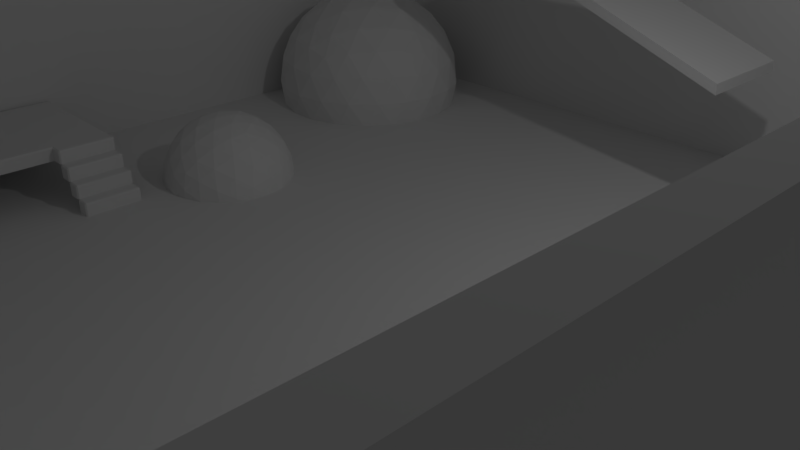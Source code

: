 # Source: TestScene.blend  (saved by Blender 2.79.0; exported with 4.5.12 LTS)
import bpy
from mathutils import Matrix  # noqa: F401  (used for matrix-valued properties, if any)

bpy.ops.wm.read_factory_settings(use_empty=True)
scene = bpy.context.scene
scene.name = 'Scene'

# ---- collections
col_collection_1 = bpy.data.collections.new('Collection 1'); scene.collection.children.link(col_collection_1)

# ---- materials (node trees are filled in below, after node groups)
mat_rampjump = bpy.data.materials.new('RampJump')
mat_rampjump.alpha_threshold = 0.0
mat_rampjump.use_transparent_shadow = False
mat_rampjump.roughness = 0.5
mat_sphere1 = bpy.data.materials.new('Sphere1')
mat_sphere1.alpha_threshold = 0.0
mat_sphere1.use_transparent_shadow = False
mat_sphere1.roughness = 0.5
mat_sphere2 = bpy.data.materials.new('Sphere2')
mat_sphere2.alpha_threshold = 0.0
mat_sphere2.use_transparent_shadow = False
mat_sphere2.roughness = 0.5
mat_stairway = bpy.data.materials.new('Stairway')
mat_stairway.alpha_threshold = 0.0
mat_stairway.use_transparent_shadow = False
mat_stairway.roughness = 0.5
mat_walls = bpy.data.materials.new('Walls')
mat_walls.alpha_threshold = 0.0
mat_walls.use_transparent_shadow = False
mat_walls.roughness = 0.5
mat_floor = bpy.data.materials.new('Floor')
mat_floor.alpha_threshold = 0.0
mat_floor.use_transparent_shadow = False
mat_floor.roughness = 0.5

# ---- material node trees

# ---- world
world_world = bpy.data.worlds.new('World'); scene.world = world_world
world_world.color = (0.05088, 0.05088, 0.05088)
world_world.use_sun_shadow = False
world_world.sun_shadow_jitter_overblur = 0.0
world_world.cycles.sampling_method = 'MANUAL'

# ---- cameras
cam_camera = bpy.data.cameras.new('Camera')
cam_camera.clip_end = 100.0
cam_camera.lens = 35.0
cam_camera.sensor_width = 32.0
cam_camera.sensor_height = 18.0
cam_camera.ortho_scale = 7.314
cam_camera.dof.focus_distance = 0.0
cam_camera.dof.aperture_fstop = 128.0

# ---- lights
light_lamp = bpy.data.lights.new('Lamp', 'POINT')
light_lamp.transmission_factor = 0.0
light_lamp.cutoff_distance = 30.0
light_lamp.energy = 100.0
light_lamp.shadow_buffer_clip_start = 1.001
light_lamp.shadow_soft_size = 0.1
light_lamp.shadow_maximum_resolution = 0.006
light_lamp.use_absolute_resolution = True

# ---- meshes
me_cube = bpy.data.meshes.new('Cube')
me_cube.from_pydata([(5.493, -0.3965, 1.306), (5.493, -0.3965, 3.306), (5.493, 1.604, 1.306), (5.493, 1.604, 3.306), (7.493, -0.3965, 1.306), (7.493, -0.3965, 3.306), (7.493, 1.604, 1.306), (7.493, 1.604, 3.306), (4.106, 3.865, 1.369), (4.106, 3.865, 5.749), (4.106, 8.245, 1.369), (4.106, 8.245, 5.749), (8.486, 3.865, 1.369), (8.486, 3.865, 5.749), (8.486, 8.245, 1.369), (8.486, 8.245, 5.749), (-5.957, 3.865, 9.583), (-5.957, 3.865, 10.01), (-5.957, 8.245, 9.583), (-5.957, 8.245, 10.01), (0.7587, 3.865, 7.094), (0.7587, 3.865, 7.524), (0.7587, 8.245, 7.094), (0.7587, 8.245, 7.524), (-12.88, 8.245, 9.583), (-12.88, 3.865, 9.583), (-12.88, 3.865, 10.01), (-12.88, 8.245, 10.01)], [], [(0, 1, 3, 2), (2, 3, 7, 6), (6, 7, 5, 4), (4, 5, 1, 0), (2, 6, 4, 0), (7, 3, 1, 5), (8, 9, 11, 10), (10, 11, 15, 14), (14, 15, 13, 12), (12, 13, 9, 8), (10, 14, 12, 8), (15, 11, 9, 13), (18, 16, 25, 24), (18, 19, 23, 22), (22, 23, 21, 20), (20, 21, 17, 16), (18, 22, 20, 16), (23, 19, 17, 21), (25, 26, 27, 24), (19, 18, 24, 27), (16, 17, 26, 25), (17, 19, 27, 26)])
_uv = me_cube.uv_layers.new(name='UVMap')
_uv.uv.foreach_set('vector', [0.6667, 0.6667, 0.3333, 0.6667, 0.3333, 0.3333, 0.6667, 0.3333, 0.0, 0.3333, 0.3333, 0.3333, 0.3333, 0.6667, 3.974e-08, 0.6667, 0.3333, 0.3333, 0.3333, 0.0, 0.6667, 0.0, 0.6667, 0.3333, 7.947e-08, 0.3333, 0.0, 3.974e-08, 0.3333, 0.0, 0.3333, 0.3333, 0.6667, 0.3333, 0.6667, 0.0, 1.0, 0.0, 1.0, 0.3333, 0.3333, 0.6667, 0.3333, 1.0, 5.464e-08, 1.0, 0.0, 0.6667, 1.0, 0.3333, 0.6667, 0.3333, 0.6667, 7.258e-08, 1.0, 0.0, 0.3333, 0.6667, 0.3333, 1.0, 0.0, 1.0, 7.258e-08, 0.6667, 0.3333, 0.3333, 3.629e-08, 0.3333, 0.0, 9.073e-08, 0.3333, 0.0, 7.258e-08, 0.6667, 0.0, 0.3333, 0.3333, 0.3333, 0.3333, 0.6667, 1.0, 0.3333, 1.0, 0.6667, 0.6667, 0.6667, 0.6667, 0.3333, 0.6667, 0.3333, 0.3333, 0.3333, 0.3333, 5.444e-08, 0.6667, 0.0, 7.487e-08, 0.5058, 0.3438, 0.5058, 0.3438, 0.9945, 7.487e-08, 0.9945, 0.8687, 0.5061, 0.8355, 0.5116, 0.933, 0.005539, 0.9662, 0.0, 1.0, 0.6284, 0.9662, 0.6284, 0.9662, 0.3142, 1.0, 0.3142, 0.8355, 0.9986, 0.8021, 0.994, 0.6877, 0.4909, 0.721, 0.4955, 7.487e-08, 0.5058, 0.0, 0.0, 0.3438, 2.138e-08, 0.3438, 0.5058, 0.6877, 0.0, 0.6877, 0.5058, 0.3438, 0.5058, 0.3438, 0.0, 1.0, 0.3142, 0.9662, 0.3142, 0.9662, 0.0, 1.0, 0.0, 0.8355, 0.5116, 0.8687, 0.5061, 0.9662, 0.9945, 0.933, 1.0, 0.721, 0.4955, 0.6877, 0.4909, 0.7687, 0.0, 0.8021, 0.004605, 0.3438, 0.5058, 0.6877, 0.5058, 0.6877, 0.9945, 0.3438, 0.9945])
me_cube.materials.append(mat_rampjump)
me_cube.use_remesh_preserve_volume = False
me_cube.use_remesh_preserve_attributes = False
me_cube.use_mirror_vertex_groups = False
me_cube.update()
me_icosphere_001 = bpy.data.meshes.new('Icosphere.001')
me_icosphere_001.from_pydata([(0.0, 0.0, -1.0), (0.7236, -0.5257, -0.4472), (-0.2764, -0.8506, -0.4472), (-0.8944, 0.0, -0.4472), (-0.2764, 0.8506, -0.4472), (0.7236, 0.5257, -0.4472), (0.2764, -0.8506, 0.4472), (-0.7236, -0.5257, 0.4472), (-0.7236, 0.5257, 0.4472), (0.2764, 0.8506, 0.4472), (0.8944, 0.0, 0.4472), (0.0, 0.0, 1.0), (-0.2328, -0.7166, -0.6575), (-0.1625, -0.5, -0.8507), (-0.07761, -0.2389, -0.9679), (0.2032, -0.1476, -0.9679), (0.4253, -0.309, -0.8507), (0.6095, -0.4429, -0.6575), (0.5319, -0.6817, -0.5023), (0.2629, -0.809, -0.5257), (-0.02964, -0.8642, -0.5023), (0.8127, 0.2952, -0.5023), (0.8506, 0.0, -0.5257), (0.8127, -0.2952, -0.5023), (0.2032, 0.1476, -0.9679), (0.4253, 0.309, -0.8507), (0.6095, 0.4429, -0.6575), (-0.7534, 0.0, -0.6575), (-0.5257, 0.0, -0.8507), (-0.2511, 0.0, -0.9679), (-0.484, -0.7166, -0.5023), (-0.6882, -0.5, -0.5257), (-0.8311, -0.2389, -0.5023), (-0.2328, 0.7166, -0.6575), (-0.1625, 0.5, -0.8507), (-0.07761, 0.2389, -0.9679), (-0.8311, 0.2389, -0.5023), (-0.6882, 0.5, -0.5257), (-0.484, 0.7166, -0.5023), (-0.02964, 0.8642, -0.5023), (0.2629, 0.809, -0.5257), (0.5319, 0.6817, -0.5023), (0.9566, -0.1476, 0.2511), (0.9511, -0.309, -1.752e-08), (0.8607, -0.4429, -0.2512), (0.8607, 0.4429, -0.2512), (0.9511, 0.309, 1.752e-08), (0.9566, 0.1476, 0.2511), (0.1552, -0.9554, 0.2512), (0.0, -1.0, -1.752e-08), (-0.1552, -0.9554, -0.2512), (0.6872, -0.6817, -0.2512), (0.5878, -0.809, 1.752e-08), (0.436, -0.8642, 0.2512), (-0.8607, -0.4429, 0.2512), (-0.9511, -0.309, -1.752e-08), (-0.9566, -0.1476, -0.2511), (-0.436, -0.8642, -0.2512), (-0.5878, -0.809, 1.752e-08), (-0.6872, -0.6817, 0.2512), (-0.6872, 0.6817, 0.2512), (-0.5878, 0.809, -1.752e-08), (-0.436, 0.8642, -0.2512), (-0.9566, 0.1476, -0.2511), (-0.9511, 0.309, 1.752e-08), (-0.8607, 0.4429, 0.2512), (0.436, 0.8642, 0.2512), (0.5878, 0.809, -1.752e-08), (0.6872, 0.6817, -0.2512), (-0.1552, 0.9554, -0.2512), (0.0, 1.0, 1.752e-08), (0.1552, 0.9554, 0.2512), (0.8311, -0.2389, 0.5023), (0.6882, -0.5, 0.5257), (0.484, -0.7166, 0.5023), (0.02964, -0.8642, 0.5023), (-0.2629, -0.809, 0.5257), (-0.5319, -0.6817, 0.5023), (-0.8127, -0.2952, 0.5023), (-0.8506, 0.0, 0.5257), (-0.8127, 0.2952, 0.5023), (-0.5319, 0.6817, 0.5023), (-0.2629, 0.809, 0.5257), (0.02964, 0.8642, 0.5023), (0.484, 0.7166, 0.5023), (0.6882, 0.5, 0.5257), (0.8311, 0.2389, 0.5023), (0.07761, -0.2389, 0.9679), (0.1625, -0.5, 0.8507), (0.2328, -0.7166, 0.6575), (0.7534, 0.0, 0.6575), (0.5257, 0.0, 0.8507), (0.2511, 0.0, 0.9679), (-0.2032, -0.1476, 0.9679), (-0.4253, -0.309, 0.8507), (-0.6095, -0.4429, 0.6575), (-0.2032, 0.1476, 0.9679), (-0.4253, 0.309, 0.8507), (-0.6095, 0.4429, 0.6575), (0.07761, 0.2389, 0.9679), (0.1625, 0.5, 0.8507), (0.2328, 0.7166, 0.6575), (0.3618, 0.2629, 0.8944), (0.6382, 0.2629, 0.7236), (0.4472, 0.5257, 0.7236), (-0.1382, 0.4253, 0.8944), (-0.05279, 0.6882, 0.7236), (-0.3618, 0.5878, 0.7236), (-0.4472, 0.0, 0.8944), (-0.6708, 0.1625, 0.7236), (-0.6708, -0.1625, 0.7236), (-0.1382, -0.4253, 0.8944), (-0.3618, -0.5878, 0.7236), (-0.05279, -0.6882, 0.7236), (0.3618, -0.2629, 0.8944), (0.4472, -0.5257, 0.7236), (0.6382, -0.2629, 0.7236), (0.8618, 0.4253, 0.2764), (0.809, 0.5878, 0.0), (0.6708, 0.6882, 0.2764), (-0.1382, 0.9511, 0.2764), (-0.309, 0.9511, -4.92e-07), (-0.4472, 0.8506, 0.2764), (-0.9472, 0.1625, 0.2764), (-1.0, -3.608e-07, 6.232e-07), (-0.9472, -0.1625, 0.2764), (-0.4472, -0.8506, 0.2764), (-0.309, -0.9511, -7.872e-07), (-0.1382, -0.9511, 0.2764), (0.6708, -0.6882, 0.2764), (0.809, -0.5878, -1.902e-06), (0.8618, -0.4253, 0.2764), (0.309, 0.9511, -2.615e-14), (0.4472, 0.8506, -0.2764), (0.1382, 0.9511, -0.2764), (-0.809, 0.5878, -7.845e-14), (-0.6708, 0.6882, -0.2764), (-0.8618, 0.4253, -0.2764), (-0.809, -0.5878, 8.031e-14), (-0.8618, -0.4253, -0.2764), (-0.6708, -0.6882, -0.2764), (0.309, -0.9511, 2.802e-14), (0.1382, -0.9511, -0.2764), (0.4472, -0.8506, -0.2764), (1.0, 0.0, 0.0), (0.9472, -0.1625, -0.2764), (0.9472, 0.1625, -0.2764), (0.3618, 0.5878, -0.7236), (0.1382, 0.4253, -0.8944), (0.05279, 0.6882, -0.7236), (-0.4472, 0.5257, -0.7236), (-0.3618, 0.2629, -0.8944), (-0.6382, 0.2629, -0.7236), (-0.6382, -0.2629, -0.7236), (-0.3618, -0.2629, -0.8944), (-0.4472, -0.5257, -0.7236), (0.6708, 0.1625, -0.7236), (0.6708, -0.1625, -0.7236), (0.4472, -7.38e-07, -0.8944), (0.05279, -0.6882, -0.7236), (0.1382, -0.4253, -0.8944), (0.3618, -0.5878, -0.7236)], [], [(0, 15, 14), (1, 17, 23), (0, 14, 29), (0, 29, 35), (0, 35, 24), (1, 23, 44), (2, 20, 50), (3, 32, 56), (4, 38, 62), (5, 41, 68), (1, 44, 51), (2, 50, 57), (3, 56, 63), (4, 62, 69), (5, 68, 45), (6, 74, 89), (7, 77, 95), (8, 80, 98), (9, 83, 101), (10, 86, 90), (92, 99, 11), (91, 102, 92), (90, 103, 91), (92, 102, 99), (102, 100, 99), (91, 103, 102), (103, 104, 102), (102, 104, 100), (104, 101, 100), (90, 86, 103), (86, 85, 103), (103, 85, 104), (85, 84, 104), (104, 84, 101), (84, 9, 101), (99, 96, 11), (100, 105, 99), (101, 106, 100), (99, 105, 96), (105, 97, 96), (100, 106, 105), (106, 107, 105), (105, 107, 97), (107, 98, 97), (101, 83, 106), (83, 82, 106), (106, 82, 107), (82, 81, 107), (107, 81, 98), (81, 8, 98), (96, 93, 11), (97, 108, 96), (98, 109, 97), (96, 108, 93), (108, 94, 93), (97, 109, 108), (109, 110, 108), (108, 110, 94), (110, 95, 94), (98, 80, 109), (80, 79, 109), (109, 79, 110), (79, 78, 110), (110, 78, 95), (78, 7, 95), (93, 87, 11), (94, 111, 93), (95, 112, 94), (93, 111, 87), (111, 88, 87), (94, 112, 111), (112, 113, 111), (111, 113, 88), (113, 89, 88), (95, 77, 112), (77, 76, 112), (112, 76, 113), (76, 75, 113), (113, 75, 89), (75, 6, 89), (87, 92, 11), (88, 114, 87), (89, 115, 88), (87, 114, 92), (114, 91, 92), (88, 115, 114), (115, 116, 114), (114, 116, 91), (116, 90, 91), (89, 74, 115), (74, 73, 115), (115, 73, 116), (73, 72, 116), (116, 72, 90), (72, 10, 90), (47, 86, 10), (46, 117, 47), (45, 118, 46), (47, 117, 86), (117, 85, 86), (46, 118, 117), (118, 119, 117), (117, 119, 85), (119, 84, 85), (45, 68, 118), (68, 67, 118), (118, 67, 119), (67, 66, 119), (119, 66, 84), (66, 9, 84), (71, 83, 9), (70, 120, 71), (69, 121, 70), (71, 120, 83), (120, 82, 83), (70, 121, 120), (121, 122, 120), (120, 122, 82), (122, 81, 82), (69, 62, 121), (62, 61, 121), (121, 61, 122), (61, 60, 122), (122, 60, 81), (60, 8, 81), (65, 80, 8), (64, 123, 65), (63, 124, 64), (65, 123, 80), (123, 79, 80), (64, 124, 123), (124, 125, 123), (123, 125, 79), (125, 78, 79), (63, 56, 124), (56, 55, 124), (124, 55, 125), (55, 54, 125), (125, 54, 78), (54, 7, 78), (59, 77, 7), (58, 126, 59), (57, 127, 58), (59, 126, 77), (126, 76, 77), (58, 127, 126), (127, 128, 126), (126, 128, 76), (128, 75, 76), (57, 50, 127), (50, 49, 127), (127, 49, 128), (49, 48, 128), (128, 48, 75), (48, 6, 75), (53, 74, 6), (52, 129, 53), (51, 130, 52), (53, 129, 74), (129, 73, 74), (52, 130, 129), (130, 131, 129), (129, 131, 73), (131, 72, 73), (51, 44, 130), (44, 43, 130), (130, 43, 131), (43, 42, 131), (131, 42, 72), (42, 10, 72), (66, 71, 9), (67, 132, 66), (68, 133, 67), (66, 132, 71), (132, 70, 71), (67, 133, 132), (133, 134, 132), (132, 134, 70), (134, 69, 70), (68, 41, 133), (41, 40, 133), (133, 40, 134), (40, 39, 134), (134, 39, 69), (39, 4, 69), (60, 65, 8), (61, 135, 60), (62, 136, 61), (60, 135, 65), (135, 64, 65), (61, 136, 135), (136, 137, 135), (135, 137, 64), (137, 63, 64), (62, 38, 136), (38, 37, 136), (136, 37, 137), (37, 36, 137), (137, 36, 63), (36, 3, 63), (54, 59, 7), (55, 138, 54), (56, 139, 55), (54, 138, 59), (138, 58, 59), (55, 139, 138), (139, 140, 138), (138, 140, 58), (140, 57, 58), (56, 32, 139), (32, 31, 139), (139, 31, 140), (31, 30, 140), (140, 30, 57), (30, 2, 57), (48, 53, 6), (49, 141, 48), (50, 142, 49), (48, 141, 53), (141, 52, 53), (49, 142, 141), (142, 143, 141), (141, 143, 52), (143, 51, 52), (50, 20, 142), (20, 19, 142), (142, 19, 143), (19, 18, 143), (143, 18, 51), (18, 1, 51), (42, 47, 10), (43, 144, 42), (44, 145, 43), (42, 144, 47), (144, 46, 47), (43, 145, 144), (145, 146, 144), (144, 146, 46), (146, 45, 46), (44, 23, 145), (23, 22, 145), (145, 22, 146), (22, 21, 146), (146, 21, 45), (21, 5, 45), (26, 41, 5), (25, 147, 26), (24, 148, 25), (26, 147, 41), (147, 40, 41), (25, 148, 147), (148, 149, 147), (147, 149, 40), (149, 39, 40), (24, 35, 148), (35, 34, 148), (148, 34, 149), (34, 33, 149), (149, 33, 39), (33, 4, 39), (33, 38, 4), (34, 150, 33), (35, 151, 34), (33, 150, 38), (150, 37, 38), (34, 151, 150), (151, 152, 150), (150, 152, 37), (152, 36, 37), (35, 29, 151), (29, 28, 151), (151, 28, 152), (28, 27, 152), (152, 27, 36), (27, 3, 36), (27, 32, 3), (28, 153, 27), (29, 154, 28), (27, 153, 32), (153, 31, 32), (28, 154, 153), (154, 155, 153), (153, 155, 31), (155, 30, 31), (29, 14, 154), (14, 13, 154), (154, 13, 155), (13, 12, 155), (155, 12, 30), (12, 2, 30), (21, 26, 5), (22, 156, 21), (23, 157, 22), (21, 156, 26), (156, 25, 26), (22, 157, 156), (157, 158, 156), (156, 158, 25), (158, 24, 25), (23, 17, 157), (17, 16, 157), (157, 16, 158), (16, 15, 158), (158, 15, 24), (15, 0, 24), (12, 20, 2), (13, 159, 12), (14, 160, 13), (12, 159, 20), (159, 19, 20), (13, 160, 159), (160, 161, 159), (159, 161, 19), (161, 18, 19), (14, 15, 160), (15, 16, 160), (160, 16, 161), (16, 17, 161), (161, 17, 18), (17, 1, 18)])
_uv = me_icosphere_001.uv_layers.new(name='UVMap')
_uv.uv.foreach_set('vector', [1.781, -0.3322, 1.471, -0.4824, 2.197, -0.3835, 0.3145, -0.05708, 0.3604, -0.2292, 0.5135, -0.05936, 1.781, -0.3322, 2.197, -0.3835, 1.998, -0.2044, 1.781, -0.3322, 1.998, -0.2044, 1.711, -0.1615, 1.781, -0.3322, 1.711, -0.1615, 1.445, -0.2777, 0.3145, -0.05708, 0.5135, -0.05936, 0.3865, 0.1036, -0.5272, 0.04674, -0.3746, -0.05184, -0.3955, 0.1519, -1.156, 0.3379, -1.036, 0.2403, -1.046, 0.4449, 1.635, 0.4232, 1.771, 0.3899, 1.703, 0.5757, 1.034, 0.2056, 1.182, 0.2312, 1.065, 0.3771, 0.3145, -0.05708, 0.3865, 0.1036, 0.1948, 0.07515, -0.5272, 0.04674, -0.3955, 0.1519, -0.5649, 0.2173, -1.156, 0.3379, -1.046, 0.4449, -1.199, 0.5048, 1.635, 0.4232, 1.703, 0.5757, 1.543, 0.5539, 1.034, 0.2056, 1.065, 0.3771, 0.9117, 0.3018, -0.06305, 0.5768, 0.07292, 0.6101, -0.04752, 0.7512, -0.6637, 0.7944, -0.5157, 0.7688, -0.596, 0.9536, -1.384, 1.057, -1.185, 1.059, -1.338, 1.229, 1.171, 0.9533, 1.323, 1.052, 1.093, 1.114, 0.5421, 0.6621, 0.6618, 0.7597, 0.496, 0.8287, 0.3, 1.204, 0.4994, 1.384, 0.08272, 1.332, 0.4236, 1.022, 0.5997, 1.186, 0.3, 1.204, 0.496, 0.8287, 0.6402, 0.9627, 0.4236, 1.022, 0.3, 1.204, 0.5997, 1.186, 0.4994, 1.384, 0.5997, 1.186, 0.9169, 1.285, 0.4994, 1.384, 0.4236, 1.022, 0.6402, 0.9627, 0.5997, 1.186, 0.6402, 0.9627, 0.8518, 1.073, 0.5997, 1.186, 0.5997, 1.186, 0.8518, 1.073, 0.9169, 1.285, 0.8518, 1.073, 1.093, 1.114, 0.9169, 1.285, 0.496, 0.8287, 0.6618, 0.7597, 0.6402, 0.9627, 0.6618, 0.7597, 0.8203, 0.8579, 0.6402, 0.9627, 0.6402, 0.9627, 0.8203, 0.8579, 0.8518, 1.073, 0.8203, 0.8579, 1.002, 0.9267, 0.8518, 1.073, 0.8518, 1.073, 1.002, 0.9267, 1.093, 1.114, 1.002, 0.9267, 1.171, 0.9533, 1.093, 1.114, 0.4994, 1.384, -0.2266, 1.482, 0.08272, 1.332, 0.9169, 1.285, 1.218, 1.479, 0.4994, 1.384, 1.093, 1.114, 1.306, 1.256, 0.9169, 1.285, 0.4994, 1.384, 1.218, 1.479, -0.2266, 1.482, 1.218, 1.479, 2.222, 1.424, -0.2266, 1.482, 0.9169, 1.285, 1.306, 1.256, 1.218, 1.479, 1.306, 1.256, 1.72, 1.312, 1.218, 1.479, 1.218, 1.479, 1.72, 1.312, 2.222, 1.424, 1.72, 1.312, 2.058, 1.229, 2.222, 1.424, 1.093, 1.114, 1.323, 1.052, 1.306, 1.256, 1.323, 1.052, 1.556, 1.121, 1.306, 1.256, 1.306, 1.256, 1.556, 1.121, 1.72, 1.312, 1.556, 1.121, 1.816, 1.117, 1.72, 1.312, 1.72, 1.312, 1.816, 1.117, 2.058, 1.229, -1.58, 1.117, -1.384, 1.057, -1.338, 1.229, -0.2266, 1.482, -0.2532, 1.278, 0.08272, 1.332, -1.174, 1.424, -0.6494, 1.321, -0.2266, 1.482, -1.338, 1.229, -1.015, 1.218, -1.174, 1.424, -0.2266, 1.482, -0.6494, 1.321, -0.2532, 1.278, -0.6494, 1.321, -0.4768, 1.131, -0.2532, 1.278, -1.174, 1.424, -1.015, 1.218, -0.6494, 1.321, -1.015, 1.218, -0.7474, 1.104, -0.6494, 1.321, -0.6494, 1.321, -0.7474, 1.104, -0.4768, 1.131, -0.7474, 1.104, -0.596, 0.9536, -0.4768, 1.131, -1.338, 1.229, -1.185, 1.059, -1.015, 1.218, -1.185, 1.059, -0.966, 1.005, -1.015, 1.218, -1.015, 1.218, -0.966, 1.005, -0.7474, 1.104, -0.966, 1.005, -0.7871, 0.903, -0.7474, 1.104, -0.7474, 1.104, -0.7871, 0.903, -0.596, 0.9536, -0.7871, 0.903, -0.6637, 0.7944, -0.596, 0.9536, -0.2532, 1.278, 0.01277, 1.162, 0.08272, 1.332, -0.4768, 1.131, -0.2201, 1.075, -0.2532, 1.278, -0.596, 0.9536, -0.3988, 0.926, -0.4768, 1.131, -0.2532, 1.278, -0.2201, 1.075, 0.01277, 1.162, -0.2201, 1.075, -0.02454, 0.9569, 0.01277, 1.162, -0.4768, 1.131, -0.3988, 0.926, -0.2201, 1.075, -0.3988, 0.926, -0.2022, 0.8497, -0.2201, 1.075, -0.2201, 1.075, -0.2022, 0.8497, -0.02454, 0.9569, -0.2022, 0.8497, -0.04752, 0.7512, -0.02454, 0.9569, -0.596, 0.9536, -0.5157, 0.7688, -0.3988, 0.926, -0.5157, 0.7688, -0.3487, 0.7164, -0.3988, 0.926, -0.3988, 0.926, -0.3487, 0.7164, -0.2022, 0.8497, -0.3487, 0.7164, -0.1909, 0.6458, -0.2022, 0.8497, -0.2022, 0.8497, -0.1909, 0.6458, -0.04752, 0.7512, -0.1909, 0.6458, -0.06305, 0.5768, -0.04752, 0.7512, 0.01277, 1.162, 0.3, 1.204, 0.08272, 1.332, -0.02454, 0.9569, 0.1899, 1.02, 0.01277, 1.162, -0.04752, 0.7512, 0.1199, 0.8063, -0.02454, 0.9569, 0.01277, 1.162, 0.1899, 1.02, 0.3, 1.204, 0.1899, 1.02, 0.4236, 1.022, 0.3, 1.204, -0.02454, 0.9569, 0.1199, 0.8063, 0.1899, 1.02, 0.1199, 0.8063, 0.3158, 0.8353, 0.1899, 1.02, 0.1899, 1.02, 0.3158, 0.8353, 0.4236, 1.022, 0.3158, 0.8353, 0.496, 0.8287, 0.4236, 1.022, -0.04752, 0.7512, 0.07292, 0.6101, 0.1199, 0.8063, 0.07292, 0.6101, 0.2359, 0.6404, 0.1199, 0.8063, 0.1199, 0.8063, 0.2359, 0.6404, 0.3158, 0.8353, 0.2359, 0.6404, 0.4011, 0.6582, 0.3158, 0.8353, 0.3158, 0.8353, 0.4011, 0.6582, 0.496, 0.8287, 0.4011, 0.6582, 0.5421, 0.6621, 0.496, 0.8287, 0.6524, 0.5551, 0.6618, 0.7597, 0.5421, 0.6621, 0.7795, 0.4264, 0.7985, 0.6422, 0.6524, 0.5551, 0.9117, 0.3018, 0.9386, 0.5034, 0.7795, 0.4264, 0.6524, 0.5551, 0.7985, 0.6422, 0.6618, 0.7597, 0.7985, 0.6422, 0.8203, 0.8579, 0.6618, 0.7597, 0.7795, 0.4264, 0.9386, 0.5034, 0.7985, 0.6422, 0.9386, 0.5034, 0.9685, 0.7259, 0.7985, 0.6422, 0.7985, 0.6422, 0.9685, 0.7259, 0.8203, 0.8579, 0.9685, 0.7259, 1.002, 0.9267, 0.8203, 0.8579, 0.9117, 0.3018, 1.065, 0.3771, 0.9386, 0.5034, 1.065, 0.3771, 1.098, 0.5801, 0.9386, 0.5034, 0.9386, 0.5034, 1.098, 0.5801, 0.9685, 0.7259, 1.098, 0.5801, 1.133, 0.7827, 0.9685, 0.7259, 0.9685, 0.7259, 1.133, 0.7827, 1.002, 0.9267, 1.133, 0.7827, 1.171, 0.9533, 1.002, 0.9267, 1.302, 0.8481, 1.323, 1.052, 1.171, 0.9533, 1.431, 0.7057, 1.48, 0.9155, 1.302, 0.8481, 1.543, 0.5539, 1.607, 0.7419, 1.431, 0.7057, 1.302, 0.8481, 1.48, 0.9155, 1.323, 1.052, 1.48, 0.9155, 1.556, 1.121, 1.323, 1.052, 1.431, 0.7057, 1.607, 0.7419, 1.48, 0.9155, 1.607, 0.7419, 1.696, 0.9449, 1.48, 0.9155, 1.48, 0.9155, 1.696, 0.9449, 1.556, 1.121, 1.696, 0.9449, 1.816, 1.117, 1.556, 1.121, 1.543, 0.5539, 1.703, 0.5757, 1.607, 0.7419, 1.703, 0.5757, 1.789, 0.7538, 1.607, 0.7419, 1.607, 0.7419, 1.789, 0.7538, 1.696, 0.9449, 1.789, 0.7538, 1.893, 0.9248, 1.696, 0.9449, 1.696, 0.9449, 1.893, 0.9248, 1.816, 1.117, -1.503, 0.9248, -1.384, 1.057, -1.58, 1.117, -1.311, 0.8964, -1.185, 1.059, -1.384, 1.057, -1.25, 0.7016, -1.126, 0.8633, -1.311, 0.8964, -1.199, 0.5048, -1.081, 0.6442, -1.25, 0.7016, -1.311, 0.8964, -1.126, 0.8633, -1.185, 1.059, -1.126, 0.8633, -0.966, 1.005, -1.185, 1.059, -1.25, 0.7016, -1.081, 0.6442, -1.126, 0.8633, -1.081, 0.6442, -0.9389, 0.7894, -1.126, 0.8633, -1.126, 0.8633, -0.9389, 0.7894, -0.966, 1.005, -0.9389, 0.7894, -0.7871, 0.903, -0.966, 1.005, -1.199, 0.5048, -1.046, 0.4449, -1.081, 0.6442, -1.046, 0.4449, -0.9185, 0.5736, -1.081, 0.6442, -1.081, 0.6442, -0.9185, 0.5736, -0.9389, 0.7894, -0.9185, 0.5736, -0.7863, 0.6982, -0.9389, 0.7894, -0.9389, 0.7894, -0.7863, 0.6982, -0.7871, 0.903, -0.7863, 0.6982, -0.6637, 0.7944, -0.7871, 0.903, -0.6331, 0.6229, -0.5157, 0.7688, -0.6637, 0.7944, -0.6002, 0.4199, -0.4772, 0.57, -0.6331, 0.6229, -0.5649, 0.2173, -0.437, 0.3503, -0.6002, 0.4199, -0.6331, 0.6229, -0.4772, 0.57, -0.5157, 0.7688, -0.4772, 0.57, -0.3487, 0.7164, -0.5157, 0.7688, -0.6002, 0.4199, -0.437, 0.3503, -0.4772, 0.57, -0.437, 0.3503, -0.3079, 0.5053, -0.4772, 0.57, -0.4772, 0.57, -0.3079, 0.5053, -0.3487, 0.7164, -0.3079, 0.5053, -0.1909, 0.6458, -0.3487, 0.7164, -0.5649, 0.2173, -0.3955, 0.1519, -0.437, 0.3503, -0.3955, 0.1519, -0.2673, 0.2943, -0.437, 0.3503, -0.437, 0.3503, -0.2673, 0.2943, -0.3079, 0.5053, -0.2673, 0.2943, -0.1548, 0.4461, -0.3079, 0.5053, -0.3079, 0.5053, -0.1548, 0.4461, -0.1909, 0.6458, -0.1548, 0.4461, -0.06305, 0.5768, -0.1909, 0.6458, 0.005125, 0.4243, 0.07292, 0.6101, -0.06305, 0.5768, 0.09059, 0.2462, 0.165, 0.4428, 0.005125, 0.4243, 0.1948, 0.07515, 0.2715, 0.2603, 0.09059, 0.2462, 0.005125, 0.4243, 0.165, 0.4428, 0.07292, 0.6101, 0.165, 0.4428, 0.2359, 0.6404, 0.07292, 0.6101, 0.09059, 0.2462, 0.2715, 0.2603, 0.165, 0.4428, 0.2715, 0.2603, 0.3406, 0.4688, 0.165, 0.4428, 0.165, 0.4428, 0.3406, 0.4688, 0.2359, 0.6404, 0.3406, 0.4688, 0.4011, 0.6582, 0.2359, 0.6404, 0.1948, 0.07515, 0.3865, 0.1036, 0.2715, 0.2603, 0.3865, 0.1036, 0.4477, 0.2984, 0.2715, 0.2603, 0.2715, 0.2603, 0.4477, 0.2984, 0.3406, 0.4688, 0.4477, 0.2984, 0.4991, 0.4952, 0.3406, 0.4688, 0.3406, 0.4688, 0.4991, 0.4952, 0.4011, 0.6582, 0.4991, 0.4952, 0.5421, 0.6621, 0.4011, 0.6582, 1.133, 0.7827, 1.302, 0.8481, 1.171, 0.9533, 1.098, 0.5801, 1.261, 0.6497, 1.133, 0.7827, 1.065, 0.3771, 1.221, 0.43, 1.098, 0.5801, 1.133, 0.7827, 1.261, 0.6497, 1.302, 0.8481, 1.261, 0.6497, 1.431, 0.7057, 1.302, 0.8481, 1.098, 0.5801, 1.221, 0.43, 1.261, 0.6497, 1.221, 0.43, 1.39, 0.4947, 1.261, 0.6497, 1.261, 0.6497, 1.39, 0.4947, 1.431, 0.7057, 1.39, 0.4947, 1.543, 0.5539, 1.431, 0.7057, 1.065, 0.3771, 1.182, 0.2312, 1.221, 0.43, 1.182, 0.2312, 1.349, 0.2836, 1.221, 0.43, 1.221, 0.43, 1.349, 0.2836, 1.39, 0.4947, 1.349, 0.2836, 1.507, 0.3542, 1.39, 0.4947, 1.39, 0.4947, 1.507, 0.3542, 1.543, 0.5539, 1.507, 0.3542, 1.635, 0.4232, 1.543, 0.5539, -1.503, 0.9248, -1.311, 0.8964, -1.384, 1.057, 1.789, 0.7538, 1.97, 0.7397, 1.893, 0.9248, 1.703, 0.5757, 1.863, 0.5572, 1.789, 0.7538, -1.503, 0.9248, -1.426, 0.7397, -1.311, 0.8964, -1.426, 0.7397, -1.25, 0.7016, -1.311, 0.8964, 1.789, 0.7538, 1.863, 0.5572, 1.97, 0.7397, -1.533, 0.5572, -1.357, 0.5312, -1.426, 0.7397, -1.426, 0.7397, -1.357, 0.5312, -1.25, 0.7016, -1.357, 0.5312, -1.199, 0.5048, -1.25, 0.7016, 1.703, 0.5757, 1.771, 0.3899, 1.863, 0.5572, 1.771, 0.3899, 1.934, 0.3596, 1.863, 0.5572, -1.533, 0.5572, -1.462, 0.3596, -1.357, 0.5312, -1.462, 0.3596, -1.297, 0.3418, -1.357, 0.5312, -1.357, 0.5312, -1.297, 0.3418, -1.199, 0.5048, -1.297, 0.3418, -1.156, 0.3379, -1.199, 0.5048, -0.7863, 0.6982, -0.6331, 0.6229, -0.6637, 0.7944, -0.9185, 0.5736, -0.7594, 0.4966, -0.7863, 0.6982, -1.046, 0.4449, -0.8995, 0.3578, -0.9185, 0.5736, -0.7863, 0.6982, -0.7594, 0.4966, -0.6331, 0.6229, -0.7594, 0.4966, -0.6002, 0.4199, -0.6331, 0.6229, -0.9185, 0.5736, -0.8995, 0.3578, -0.7594, 0.4966, -0.8995, 0.3578, -0.7295, 0.2741, -0.7594, 0.4966, -0.7594, 0.4966, -0.7295, 0.2741, -0.6002, 0.4199, -0.7295, 0.2741, -0.5649, 0.2173, -0.6002, 0.4199, -1.046, 0.4449, -1.036, 0.2403, -0.8995, 0.3578, -1.036, 0.2403, -0.8777, 0.1421, -0.8995, 0.3578, -0.8995, 0.3578, -0.8777, 0.1421, -0.7295, 0.2741, -0.8777, 0.1421, -0.6961, 0.07328, -0.7295, 0.2741, -0.7295, 0.2741, -0.6961, 0.07328, -0.5649, 0.2173, -0.6961, 0.07328, -0.5272, 0.04674, -0.5649, 0.2173, -0.1548, 0.4461, 0.005125, 0.4243, -0.06305, 0.5768, -0.2673, 0.2943, -0.09057, 0.2581, -0.1548, 0.4461, -0.3955, 0.1519, -0.218, 0.0845, -0.2673, 0.2943, -0.1548, 0.4461, -0.09057, 0.2581, 0.005125, 0.4243, -0.09057, 0.2581, 0.09059, 0.2462, 0.005125, 0.4243, -0.2673, 0.2943, -0.218, 0.0845, -0.09057, 0.2581, -0.218, 0.0845, -0.002249, 0.05512, -0.09057, 0.2581, -0.09057, 0.2581, -0.002249, 0.05512, 0.09059, 0.2462, -0.002249, 0.05512, 0.1948, 0.07515, 0.09059, 0.2462, -0.3955, 0.1519, -0.3746, -0.05184, -0.218, 0.0845, -0.3746, -0.05184, -0.1423, -0.1211, -0.218, 0.0845, -0.218, 0.0845, -0.1423, -0.1211, -0.002249, 0.05512, -0.1423, -0.1211, 0.1184, -0.1173, -0.002249, 0.05512, -0.002249, 0.05512, 0.1184, -0.1173, 0.1948, 0.07515, 0.1184, -0.1173, 0.3145, -0.05708, 0.1948, 0.07515, 0.4991, 0.4952, 0.6524, 0.5551, 0.5421, 0.6621, 0.4477, 0.2984, 0.6168, 0.3558, 0.4991, 0.4952, 0.3865, 0.1036, 0.5717, 0.1367, 0.4477, 0.2984, 0.4991, 0.4952, 0.6168, 0.3558, 0.6524, 0.5551, 0.6168, 0.3558, 0.7795, 0.4264, 0.6524, 0.5551, 0.4477, 0.2984, 0.5717, 0.1367, 0.6168, 0.3558, 0.5717, 0.1367, 0.7591, 0.2106, 0.6168, 0.3558, 0.6168, 0.3558, 0.7591, 0.2106, 0.7795, 0.4264, 0.7591, 0.2106, 0.9117, 0.3018, 0.7795, 0.4264, 0.3865, 0.1036, 0.5135, -0.05936, 0.5717, 0.1367, 0.5135, -0.05936, 0.732, -0.004628, 0.5717, 0.1367, 0.5717, 0.1367, 0.732, -0.004628, 0.7591, 0.2106, 0.732, -0.004628, 0.9109, 0.09696, 0.7591, 0.2106, 0.7591, 0.2106, 0.9109, 0.09696, 0.9117, 0.3018, 0.9109, 0.09696, 1.034, 0.2056, 0.9117, 0.3018, 1.102, 0.04639, 1.182, 0.2312, 1.034, 0.2056, 1.221, -0.1313, 1.299, 0.07397, 1.102, 0.04639, 1.445, -0.2777, 1.478, -0.07466, 1.221, -0.1313, 1.102, 0.04639, 1.299, 0.07397, 1.182, 0.2312, 1.299, 0.07397, 1.349, 0.2836, 1.182, 0.2312, 1.221, -0.1313, 1.478, -0.07466, 1.299, 0.07397, 1.478, -0.07466, 1.496, 0.1503, 1.299, 0.07397, 1.299, 0.07397, 1.496, 0.1503, 1.349, 0.2836, 1.496, 0.1503, 1.507, 0.3542, 1.349, 0.2836, 1.445, -0.2777, 1.711, -0.1615, 1.478, -0.07466, 1.711, -0.1615, 1.673, 0.04315, 1.478, -0.07466, 1.478, -0.07466, 1.673, 0.04315, 1.496, 0.1503, 1.673, 0.04315, 1.65, 0.2488, 1.496, 0.1503, 1.496, 0.1503, 1.65, 0.2488, 1.507, 0.3542, 1.65, 0.2488, 1.635, 0.4232, 1.507, 0.3542, 1.65, 0.2488, 1.771, 0.3899, 1.635, 0.4232, 1.673, 0.04315, 1.818, 0.1937, 1.65, 0.2488, 1.711, -0.1615, 1.888, -0.01969, 1.673, 0.04315, 1.65, 0.2488, 1.818, 0.1937, 1.771, 0.3899, 1.818, 0.1937, 1.934, 0.3596, 1.771, 0.3899, 1.673, 0.04315, 1.888, -0.01969, 1.818, 0.1937, -1.508, -0.01969, -1.382, 0.1647, -1.578, 0.1937, -1.578, 0.1937, -1.382, 0.1647, -1.462, 0.3596, -1.382, 0.1647, -1.297, 0.3418, -1.462, 0.3596, 1.711, -0.1615, 1.998, -0.2044, 1.888, -0.01969, -1.398, -0.2044, -1.274, -0.02185, -1.508, -0.01969, -1.508, -0.01969, -1.274, -0.02185, -1.382, 0.1647, -1.274, -0.02185, -1.202, 0.1713, -1.382, 0.1647, -1.382, 0.1647, -1.202, 0.1713, -1.297, 0.3418, -1.202, 0.1713, -1.156, 0.3379, -1.297, 0.3418, -1.202, 0.1713, -1.036, 0.2403, -1.156, 0.3379, -1.274, -0.02185, -1.058, 0.03733, -1.202, 0.1713, -1.398, -0.2044, -1.098, -0.1857, -1.274, -0.02185, -1.202, 0.1713, -1.058, 0.03733, -1.036, 0.2403, -1.058, 0.03733, -0.8777, 0.1421, -1.036, 0.2403, -1.274, -0.02185, -1.098, -0.1857, -1.058, 0.03733, -1.098, -0.1857, -0.8462, -0.07286, -1.058, 0.03733, -1.058, 0.03733, -0.8462, -0.07286, -0.8777, 0.1421, -0.8462, -0.07286, -0.6961, 0.07328, -0.8777, 0.1421, -1.398, -0.2044, -1.199, -0.3835, -1.098, -0.1857, -1.199, -0.3835, -0.7811, -0.2854, -1.098, -0.1857, -1.098, -0.1857, -0.7811, -0.2854, -0.8462, -0.07286, -0.7811, -0.2854, -0.6055, -0.1137, -0.8462, -0.07286, -0.8462, -0.07286, -0.6055, -0.1137, -0.6961, 0.07328, -0.6055, -0.1137, -0.5272, 0.04674, -0.6961, 0.07328, 0.9109, 0.09696, 1.102, 0.04639, 1.034, 0.2056, 0.732, -0.004628, 0.9507, -0.104, 0.9109, 0.09696, 0.5135, -0.05936, 0.6829, -0.2183, 0.732, -0.004628, 0.9109, 0.09696, 0.9507, -0.104, 1.102, 0.04639, 0.9507, -0.104, 1.221, -0.1313, 1.102, 0.04639, 0.732, -0.004628, 0.6829, -0.2183, 0.9507, -0.104, 0.6829, -0.2183, 1.049, -0.3209, 0.9507, -0.104, 0.9507, -0.104, 1.049, -0.3209, 1.221, -0.1313, 1.049, -0.3209, 1.445, -0.2777, 1.221, -0.1313, 0.5135, -0.05936, 0.3604, -0.2292, 0.6829, -0.2183, 0.3604, -0.2292, 0.5236, -0.4239, 0.6829, -0.2183, 0.6829, -0.2183, 0.5236, -0.4239, 1.049, -0.3209, 0.5236, -0.4239, 1.471, -0.4824, 1.049, -0.3209, 1.049, -0.3209, 1.471, -0.4824, 1.445, -0.2777, 1.471, -0.4824, 1.781, -0.3322, 1.445, -0.2777, -0.6055, -0.1137, -0.3746, -0.05184, -0.5272, 0.04674, -0.7811, -0.2854, -0.392, -0.2558, -0.6055, -0.1137, -1.199, -0.3835, -0.4795, -0.4795, -0.7811, -0.2854, -0.6055, -0.1137, -0.392, -0.2558, -0.3746, -0.05184, -0.392, -0.2558, -0.1423, -0.1211, -0.3746, -0.05184, -0.7811, -0.2854, -0.4795, -0.4795, -0.392, -0.2558, -0.4795, -0.4795, 0.02174, -0.3123, -0.392, -0.2558, -0.392, -0.2558, 0.02174, -0.3123, -0.1423, -0.1211, 0.02174, -0.3123, 0.1184, -0.1173, -0.1423, -0.1211, 2.197, -0.3835, 1.471, -0.4824, 2.916, -0.4795, 1.471, -0.4824, 0.5236, -0.4239, 2.916, -0.4795, -0.4795, -0.4795, 0.5236, -0.4239, 0.02174, -0.3123, 0.5236, -0.4239, 0.3604, -0.2292, 0.02174, -0.3123, 0.02174, -0.3123, 0.3604, -0.2292, 0.1184, -0.1173, 0.3604, -0.2292, 0.3145, -0.05708, 0.1184, -0.1173])
me_icosphere_001.materials.append(mat_sphere1)
me_icosphere_001.use_remesh_preserve_volume = False
me_icosphere_001.use_remesh_preserve_attributes = False
me_icosphere_001.use_mirror_vertex_groups = False
me_icosphere_001.update()
me_icosphere = bpy.data.meshes.new('Icosphere')
me_icosphere.from_pydata([(0.0, 0.0, -1.0), (0.7236, -0.5257, -0.4472), (-0.2764, -0.8506, -0.4472), (-0.8944, 0.0, -0.4472), (-0.2764, 0.8506, -0.4472), (0.7236, 0.5257, -0.4472), (0.2764, -0.8506, 0.4472), (-0.7236, -0.5257, 0.4472), (-0.7236, 0.5257, 0.4472), (0.2764, 0.8506, 0.4472), (0.8944, 0.0, 0.4472), (0.0, 0.0, 1.0), (-0.2328, -0.7166, -0.6575), (-0.1625, -0.5, -0.8507), (-0.07761, -0.2389, -0.9679), (0.2032, -0.1476, -0.9679), (0.4253, -0.309, -0.8507), (0.6095, -0.4429, -0.6575), (0.5319, -0.6817, -0.5023), (0.2629, -0.809, -0.5257), (-0.02964, -0.8642, -0.5023), (0.8127, 0.2952, -0.5023), (0.8506, 0.0, -0.5257), (0.8127, -0.2952, -0.5023), (0.2032, 0.1476, -0.9679), (0.4253, 0.309, -0.8507), (0.6095, 0.4429, -0.6575), (-0.7534, 0.0, -0.6575), (-0.5257, 0.0, -0.8507), (-0.2511, 0.0, -0.9679), (-0.484, -0.7166, -0.5023), (-0.6882, -0.5, -0.5257), (-0.8311, -0.2389, -0.5023), (-0.2328, 0.7166, -0.6575), (-0.1625, 0.5, -0.8507), (-0.07761, 0.2389, -0.9679), (-0.8311, 0.2389, -0.5023), (-0.6882, 0.5, -0.5257), (-0.484, 0.7166, -0.5023), (-0.02964, 0.8642, -0.5023), (0.2629, 0.809, -0.5257), (0.5319, 0.6817, -0.5023), (0.9566, -0.1476, 0.2511), (0.9511, -0.309, -1.752e-08), (0.8607, -0.4429, -0.2512), (0.8607, 0.4429, -0.2512), (0.9511, 0.309, 1.752e-08), (0.9566, 0.1476, 0.2511), (0.1552, -0.9554, 0.2512), (0.0, -1.0, -1.752e-08), (-0.1552, -0.9554, -0.2512), (0.6872, -0.6817, -0.2512), (0.5878, -0.809, 1.752e-08), (0.436, -0.8642, 0.2512), (-0.8607, -0.4429, 0.2512), (-0.9511, -0.309, -1.752e-08), (-0.9566, -0.1476, -0.2511), (-0.436, -0.8642, -0.2512), (-0.5878, -0.809, 1.752e-08), (-0.6872, -0.6817, 0.2512), (-0.6872, 0.6817, 0.2512), (-0.5878, 0.809, -1.752e-08), (-0.436, 0.8642, -0.2512), (-0.9566, 0.1476, -0.2511), (-0.9511, 0.309, 1.752e-08), (-0.8607, 0.4429, 0.2512), (0.436, 0.8642, 0.2512), (0.5878, 0.809, -1.752e-08), (0.6872, 0.6817, -0.2512), (-0.1552, 0.9554, -0.2512), (0.0, 1.0, 1.752e-08), (0.1552, 0.9554, 0.2512), (0.8311, -0.2389, 0.5023), (0.6882, -0.5, 0.5257), (0.484, -0.7166, 0.5023), (0.02964, -0.8642, 0.5023), (-0.2629, -0.809, 0.5257), (-0.5319, -0.6817, 0.5023), (-0.8127, -0.2952, 0.5023), (-0.8506, 0.0, 0.5257), (-0.8127, 0.2952, 0.5023), (-0.5319, 0.6817, 0.5023), (-0.2629, 0.809, 0.5257), (0.02964, 0.8642, 0.5023), (0.484, 0.7166, 0.5023), (0.6882, 0.5, 0.5257), (0.8311, 0.2389, 0.5023), (0.07761, -0.2389, 0.9679), (0.1625, -0.5, 0.8507), (0.2328, -0.7166, 0.6575), (0.7534, 0.0, 0.6575), (0.5257, 0.0, 0.8507), (0.2511, 0.0, 0.9679), (-0.2032, -0.1476, 0.9679), (-0.4253, -0.309, 0.8507), (-0.6095, -0.4429, 0.6575), (-0.2032, 0.1476, 0.9679), (-0.4253, 0.309, 0.8507), (-0.6095, 0.4429, 0.6575), (0.07761, 0.2389, 0.9679), (0.1625, 0.5, 0.8507), (0.2328, 0.7166, 0.6575), (0.3618, 0.2629, 0.8944), (0.6382, 0.2629, 0.7236), (0.4472, 0.5257, 0.7236), (-0.1382, 0.4253, 0.8944), (-0.05279, 0.6882, 0.7236), (-0.3618, 0.5878, 0.7236), (-0.4472, 0.0, 0.8944), (-0.6708, 0.1625, 0.7236), (-0.6708, -0.1625, 0.7236), (-0.1382, -0.4253, 0.8944), (-0.3618, -0.5878, 0.7236), (-0.05279, -0.6882, 0.7236), (0.3618, -0.2629, 0.8944), (0.4472, -0.5257, 0.7236), (0.6382, -0.2629, 0.7236), (0.8618, 0.4253, 0.2764), (0.809, 0.5878, 0.0), (0.6708, 0.6882, 0.2764), (-0.1382, 0.9511, 0.2764), (-0.309, 0.9511, -4.92e-07), (-0.4472, 0.8506, 0.2764), (-0.9472, 0.1625, 0.2764), (-1.0, -3.608e-07, 6.232e-07), (-0.9472, -0.1625, 0.2764), (-0.4472, -0.8506, 0.2764), (-0.309, -0.9511, -7.872e-07), (-0.1382, -0.9511, 0.2764), (0.6708, -0.6882, 0.2764), (0.809, -0.5878, -1.902e-06), (0.8618, -0.4253, 0.2764), (0.309, 0.9511, -2.615e-14), (0.4472, 0.8506, -0.2764), (0.1382, 0.9511, -0.2764), (-0.809, 0.5878, -7.845e-14), (-0.6708, 0.6882, -0.2764), (-0.8618, 0.4253, -0.2764), (-0.809, -0.5878, 8.031e-14), (-0.8618, -0.4253, -0.2764), (-0.6708, -0.6882, -0.2764), (0.309, -0.9511, 2.802e-14), (0.1382, -0.9511, -0.2764), (0.4472, -0.8506, -0.2764), (1.0, 0.0, 0.0), (0.9472, -0.1625, -0.2764), (0.9472, 0.1625, -0.2764), (0.3618, 0.5878, -0.7236), (0.1382, 0.4253, -0.8944), (0.05279, 0.6882, -0.7236), (-0.4472, 0.5257, -0.7236), (-0.3618, 0.2629, -0.8944), (-0.6382, 0.2629, -0.7236), (-0.6382, -0.2629, -0.7236), (-0.3618, -0.2629, -0.8944), (-0.4472, -0.5257, -0.7236), (0.6708, 0.1625, -0.7236), (0.6708, -0.1625, -0.7236), (0.4472, -7.38e-07, -0.8944), (0.05279, -0.6882, -0.7236), (0.1382, -0.4253, -0.8944), (0.3618, -0.5878, -0.7236)], [], [(0, 15, 14), (1, 17, 23), (0, 14, 29), (0, 29, 35), (0, 35, 24), (1, 23, 44), (2, 20, 50), (3, 32, 56), (4, 38, 62), (5, 41, 68), (1, 44, 51), (2, 50, 57), (3, 56, 63), (4, 62, 69), (5, 68, 45), (6, 74, 89), (7, 77, 95), (8, 80, 98), (9, 83, 101), (10, 86, 90), (92, 99, 11), (91, 102, 92), (90, 103, 91), (92, 102, 99), (102, 100, 99), (91, 103, 102), (103, 104, 102), (102, 104, 100), (104, 101, 100), (90, 86, 103), (86, 85, 103), (103, 85, 104), (85, 84, 104), (104, 84, 101), (84, 9, 101), (99, 96, 11), (100, 105, 99), (101, 106, 100), (99, 105, 96), (105, 97, 96), (100, 106, 105), (106, 107, 105), (105, 107, 97), (107, 98, 97), (101, 83, 106), (83, 82, 106), (106, 82, 107), (82, 81, 107), (107, 81, 98), (81, 8, 98), (96, 93, 11), (97, 108, 96), (98, 109, 97), (96, 108, 93), (108, 94, 93), (97, 109, 108), (109, 110, 108), (108, 110, 94), (110, 95, 94), (98, 80, 109), (80, 79, 109), (109, 79, 110), (79, 78, 110), (110, 78, 95), (78, 7, 95), (93, 87, 11), (94, 111, 93), (95, 112, 94), (93, 111, 87), (111, 88, 87), (94, 112, 111), (112, 113, 111), (111, 113, 88), (113, 89, 88), (95, 77, 112), (77, 76, 112), (112, 76, 113), (76, 75, 113), (113, 75, 89), (75, 6, 89), (87, 92, 11), (88, 114, 87), (89, 115, 88), (87, 114, 92), (114, 91, 92), (88, 115, 114), (115, 116, 114), (114, 116, 91), (116, 90, 91), (89, 74, 115), (74, 73, 115), (115, 73, 116), (73, 72, 116), (116, 72, 90), (72, 10, 90), (47, 86, 10), (46, 117, 47), (45, 118, 46), (47, 117, 86), (117, 85, 86), (46, 118, 117), (118, 119, 117), (117, 119, 85), (119, 84, 85), (45, 68, 118), (68, 67, 118), (118, 67, 119), (67, 66, 119), (119, 66, 84), (66, 9, 84), (71, 83, 9), (70, 120, 71), (69, 121, 70), (71, 120, 83), (120, 82, 83), (70, 121, 120), (121, 122, 120), (120, 122, 82), (122, 81, 82), (69, 62, 121), (62, 61, 121), (121, 61, 122), (61, 60, 122), (122, 60, 81), (60, 8, 81), (65, 80, 8), (64, 123, 65), (63, 124, 64), (65, 123, 80), (123, 79, 80), (64, 124, 123), (124, 125, 123), (123, 125, 79), (125, 78, 79), (63, 56, 124), (56, 55, 124), (124, 55, 125), (55, 54, 125), (125, 54, 78), (54, 7, 78), (59, 77, 7), (58, 126, 59), (57, 127, 58), (59, 126, 77), (126, 76, 77), (58, 127, 126), (127, 128, 126), (126, 128, 76), (128, 75, 76), (57, 50, 127), (50, 49, 127), (127, 49, 128), (49, 48, 128), (128, 48, 75), (48, 6, 75), (53, 74, 6), (52, 129, 53), (51, 130, 52), (53, 129, 74), (129, 73, 74), (52, 130, 129), (130, 131, 129), (129, 131, 73), (131, 72, 73), (51, 44, 130), (44, 43, 130), (130, 43, 131), (43, 42, 131), (131, 42, 72), (42, 10, 72), (66, 71, 9), (67, 132, 66), (68, 133, 67), (66, 132, 71), (132, 70, 71), (67, 133, 132), (133, 134, 132), (132, 134, 70), (134, 69, 70), (68, 41, 133), (41, 40, 133), (133, 40, 134), (40, 39, 134), (134, 39, 69), (39, 4, 69), (60, 65, 8), (61, 135, 60), (62, 136, 61), (60, 135, 65), (135, 64, 65), (61, 136, 135), (136, 137, 135), (135, 137, 64), (137, 63, 64), (62, 38, 136), (38, 37, 136), (136, 37, 137), (37, 36, 137), (137, 36, 63), (36, 3, 63), (54, 59, 7), (55, 138, 54), (56, 139, 55), (54, 138, 59), (138, 58, 59), (55, 139, 138), (139, 140, 138), (138, 140, 58), (140, 57, 58), (56, 32, 139), (32, 31, 139), (139, 31, 140), (31, 30, 140), (140, 30, 57), (30, 2, 57), (48, 53, 6), (49, 141, 48), (50, 142, 49), (48, 141, 53), (141, 52, 53), (49, 142, 141), (142, 143, 141), (141, 143, 52), (143, 51, 52), (50, 20, 142), (20, 19, 142), (142, 19, 143), (19, 18, 143), (143, 18, 51), (18, 1, 51), (42, 47, 10), (43, 144, 42), (44, 145, 43), (42, 144, 47), (144, 46, 47), (43, 145, 144), (145, 146, 144), (144, 146, 46), (146, 45, 46), (44, 23, 145), (23, 22, 145), (145, 22, 146), (22, 21, 146), (146, 21, 45), (21, 5, 45), (26, 41, 5), (25, 147, 26), (24, 148, 25), (26, 147, 41), (147, 40, 41), (25, 148, 147), (148, 149, 147), (147, 149, 40), (149, 39, 40), (24, 35, 148), (35, 34, 148), (148, 34, 149), (34, 33, 149), (149, 33, 39), (33, 4, 39), (33, 38, 4), (34, 150, 33), (35, 151, 34), (33, 150, 38), (150, 37, 38), (34, 151, 150), (151, 152, 150), (150, 152, 37), (152, 36, 37), (35, 29, 151), (29, 28, 151), (151, 28, 152), (28, 27, 152), (152, 27, 36), (27, 3, 36), (27, 32, 3), (28, 153, 27), (29, 154, 28), (27, 153, 32), (153, 31, 32), (28, 154, 153), (154, 155, 153), (153, 155, 31), (155, 30, 31), (29, 14, 154), (14, 13, 154), (154, 13, 155), (13, 12, 155), (155, 12, 30), (12, 2, 30), (21, 26, 5), (22, 156, 21), (23, 157, 22), (21, 156, 26), (156, 25, 26), (22, 157, 156), (157, 158, 156), (156, 158, 25), (158, 24, 25), (23, 17, 157), (17, 16, 157), (157, 16, 158), (16, 15, 158), (158, 15, 24), (15, 0, 24), (12, 20, 2), (13, 159, 12), (14, 160, 13), (12, 159, 20), (159, 19, 20), (13, 160, 159), (160, 161, 159), (159, 161, 19), (161, 18, 19), (14, 15, 160), (15, 16, 160), (160, 16, 161), (16, 17, 161), (161, 17, 18), (17, 1, 18)])
_uv = me_icosphere.uv_layers.new(name='UVMap')
_uv.uv.foreach_set('vector', [1.34, -0.4568, 0.04274, -0.3545, 2.06, -0.333, 0.04121, 0.1807, 0.04136, 0.0215, 0.1609, 0.1428, 1.34, -0.4568, 2.06, -0.333, 1.571, -0.3026, 1.34, -0.4568, 1.571, -0.3026, 1.123, -0.302, 1.34, -0.4568, 1.123, -0.302, 0.6364, -0.3319, 0.04121, 0.1807, 0.1609, 0.1428, 0.1056, 0.3127, -0.4908, 0.2002, -0.3746, 0.1538, -0.4226, 0.3276, -1.01, 0.232, -0.8965, 0.1872, -0.9441, 0.3606, 1.092, 0.2326, 1.206, 0.1969, 1.152, 0.3663, 0.573, 0.2012, 0.6912, 0.1699, 0.6324, 0.3369, 0.04121, 0.1807, 0.1056, 0.3127, -0.02339, 0.3126, -0.4908, 0.2002, -0.4226, 0.3276, -0.5503, 0.3358, -1.01, 0.232, -0.9441, 0.3606, -1.07, 0.3658, 1.092, 0.2326, 1.152, 0.3663, 1.026, 0.3614, 0.573, 0.2012, 0.6324, 0.3369, 0.5047, 0.3286, -0.2153, 0.7674, -0.1006, 0.8031, -0.2114, 0.9266, -0.7339, 0.7988, -0.6157, 0.8301, -0.7271, 0.9578, 1.348, 0.8193, 1.468, 0.8572, 1.348, 0.9785, 0.816, 0.7998, 0.9323, 0.8462, 0.8093, 0.9589, 0.297, 0.768, 0.4104, 0.8128, 0.293, 0.9272, 0.2642, 1.303, 0.7529, 1.333, 0.03292, 1.457, 0.2852, 1.115, 0.5288, 1.185, 0.2642, 1.303, 0.293, 0.9272, 0.4485, 0.9925, 0.2852, 1.115, 0.2642, 1.303, 0.5288, 1.185, 0.7529, 1.333, 0.5288, 1.185, 0.7955, 1.146, 0.7529, 1.333, 0.2852, 1.115, 0.4485, 0.9925, 0.5288, 1.185, 0.4485, 0.9925, 0.643, 1.005, 0.5288, 1.185, 0.5288, 1.185, 0.643, 1.005, 0.7955, 1.146, 0.643, 1.005, 0.8093, 0.9589, 0.7955, 1.146, 0.293, 0.9272, 0.4104, 0.8128, 0.4485, 0.9925, 0.4104, 0.8128, 0.5528, 0.8386, 0.4485, 0.9925, 0.4485, 0.9925, 0.5528, 0.8386, 0.643, 1.005, 0.5528, 0.8386, 0.6977, 0.8313, 0.643, 1.005, 0.643, 1.005, 0.6977, 0.8313, 0.8093, 0.9589, 0.6977, 0.8313, 0.816, 0.7998, 0.8093, 0.9589, 0.7529, 1.333, 1.35, 1.354, 2.647, 1.457, 0.7955, 1.146, 1.063, 1.217, 0.7529, 1.333, 0.8093, 0.9589, 0.9722, 1.026, 0.7955, 1.146, 0.7529, 1.333, 1.063, 1.217, 1.35, 1.354, 1.063, 1.217, 1.349, 1.166, 1.35, 1.354, 0.7955, 1.146, 0.9722, 1.026, 1.063, 1.217, 0.9722, 1.026, 1.178, 1.034, 1.063, 1.217, 1.063, 1.217, 1.178, 1.034, 1.349, 1.166, 1.178, 1.034, 1.348, 0.9785, 1.349, 1.166, 0.8093, 0.9589, 0.9323, 0.8462, 0.9722, 1.026, 0.9323, 0.8462, 1.079, 0.8704, 0.9722, 1.026, 0.9722, 1.026, 1.079, 0.8704, 1.178, 1.034, 1.079, 0.8704, 1.228, 0.8576, 1.178, 1.034, 1.178, 1.034, 1.228, 0.8576, 1.348, 0.9785, 1.228, 0.8576, 1.348, 0.8193, 1.348, 0.9785, 1.35, 1.354, 1.943, 1.332, 2.647, 1.457, 1.349, 1.166, 1.634, 1.217, 1.35, 1.354, 1.348, 0.9785, 1.519, 1.033, 1.349, 1.166, 1.35, 1.354, 1.634, 1.217, 1.943, 1.332, -0.9798, 1.217, -0.7132, 1.145, -0.6705, 1.332, 1.349, 1.166, 1.519, 1.033, 1.634, 1.217, -1.095, 1.033, -0.8897, 1.025, -0.9798, 1.217, -0.9798, 1.217, -0.8897, 1.025, -0.7132, 1.145, -0.8897, 1.025, -0.7271, 0.9578, -0.7132, 1.145, 1.348, 0.9785, 1.468, 0.8572, 1.519, 1.033, -1.146, 0.8572, -0.9971, 0.8698, -1.095, 1.033, -1.095, 1.033, -0.9971, 0.8698, -0.8897, 1.025, -0.9971, 0.8698, -0.85, 0.8453, -0.8897, 1.025, -0.8897, 1.025, -0.85, 0.8453, -0.7271, 0.9578, -0.85, 0.8453, -0.7339, 0.7988, -0.7271, 0.9578, -0.6705, 1.332, -0.1843, 1.302, 0.03292, 1.457, -0.7132, 1.145, -0.4473, 1.184, -0.6705, 1.332, -0.7271, 0.9578, -0.5611, 1.004, -0.7132, 1.145, -0.6705, 1.332, -0.4473, 1.184, -0.1843, 1.302, -0.4473, 1.184, -0.2041, 1.114, -0.1843, 1.302, -0.7132, 1.145, -0.5611, 1.004, -0.4473, 1.184, -0.5611, 1.004, -0.3669, 0.9916, -0.4473, 1.184, -0.4473, 1.184, -0.3669, 0.9916, -0.2041, 1.114, -0.3669, 0.9916, -0.2114, 0.9266, -0.2041, 1.114, -0.7271, 0.9578, -0.6157, 0.8301, -0.5611, 1.004, -0.6157, 0.8301, -0.471, 0.8376, -0.5611, 1.004, -0.5611, 1.004, -0.471, 0.8376, -0.3669, 0.9916, -0.471, 0.8376, -0.3286, 0.812, -0.3669, 0.9916, -0.3669, 0.9916, -0.3286, 0.812, -0.2114, 0.9266, -0.3286, 0.812, -0.2153, 0.7674, -0.2114, 0.9266, -0.1843, 1.302, 0.2642, 1.303, 0.03292, 1.457, -0.2041, 1.114, 0.04035, 1.166, -0.1843, 1.302, -0.2114, 0.9266, -0.05382, 0.9797, -0.2041, 1.114, -0.1843, 1.302, 0.04035, 1.166, 0.2642, 1.303, 0.04035, 1.166, 0.2852, 1.115, 0.2642, 1.303, -0.2041, 1.114, -0.05382, 0.9797, 0.04035, 1.166, -0.05382, 0.9797, 0.1351, 0.9799, 0.04035, 1.166, 0.04035, 1.166, 0.1351, 0.9799, 0.2852, 1.115, 0.1351, 0.9799, 0.293, 0.9272, 0.2852, 1.115, -0.2114, 0.9266, -0.1006, 0.8031, -0.05382, 0.9797, -0.1006, 0.8031, 0.0408, 0.8188, -0.05382, 0.9797, -0.05382, 0.9797, 0.0408, 0.8188, 0.1351, 0.9799, 0.0408, 0.8188, 0.1823, 0.8035, 0.1351, 0.9799, 0.1351, 0.9799, 0.1823, 0.8035, 0.293, 0.9272, 0.1823, 0.8035, 0.297, 0.768, 0.293, 0.9272, 0.3628, 0.6394, 0.4104, 0.8128, 0.297, 0.768, 0.4333, 0.4837, 0.4885, 0.6628, 0.3628, 0.6394, 0.5047, 0.3286, 0.5639, 0.4917, 0.4333, 0.4837, 0.3628, 0.6394, 0.4885, 0.6628, 0.4104, 0.8128, 0.4885, 0.6628, 0.5528, 0.8386, 0.4104, 0.8128, 0.4333, 0.4837, 0.5639, 0.4917, 0.4885, 0.6628, 0.5639, 0.4917, 0.6291, 0.6719, 0.4885, 0.6628, 0.4885, 0.6628, 0.6291, 0.6719, 0.5528, 0.8386, 0.6291, 0.6719, 0.6977, 0.8313, 0.5528, 0.8386, 0.5047, 0.3286, 0.6324, 0.3369, 0.5639, 0.4917, 0.6324, 0.3369, 0.6944, 0.5006, 0.5639, 0.4917, 0.5639, 0.4917, 0.6944, 0.5006, 0.6291, 0.6719, 0.6944, 0.5006, 0.7566, 0.6642, 0.6291, 0.6719, 0.6291, 0.6719, 0.7566, 0.6642, 0.6977, 0.8313, 0.7566, 0.6642, 0.816, 0.7998, 0.6977, 0.8313, 0.8843, 0.6724, 0.9323, 0.8462, 0.816, 0.7998, 0.9556, 0.5172, 1.012, 0.6958, 0.8843, 0.6724, 1.026, 0.3614, 1.086, 0.5233, 0.9556, 0.5172, 0.8843, 0.6724, 1.012, 0.6958, 0.9323, 0.8462, 1.012, 0.6958, 1.079, 0.8704, 0.9323, 0.8462, 0.9556, 0.5172, 1.086, 0.5233, 1.012, 0.6958, 1.086, 0.5233, 1.155, 0.7014, 1.012, 0.6958, 1.012, 0.6958, 1.155, 0.7014, 1.079, 0.8704, 1.155, 0.7014, 1.228, 0.8576, 1.079, 0.8704, 1.026, 0.3614, 1.152, 0.3663, 1.086, 0.5233, 1.152, 0.3663, 1.217, 0.5272, 1.086, 0.5233, 1.086, 0.5233, 1.217, 0.5272, 1.155, 0.7014, 1.217, 0.5272, 1.283, 0.6874, 1.155, 0.7014, 1.155, 0.7014, 1.283, 0.6874, 1.228, 0.8576, 1.283, 0.6874, 1.348, 0.8193, 1.228, 0.8576, 1.413, 0.6873, 1.468, 0.8572, 1.348, 0.8193, 1.479, 0.5269, 1.541, 0.7009, 1.413, 0.6873, -1.07, 0.3658, -1.004, 0.5227, -1.135, 0.5269, 1.413, 0.6873, 1.541, 0.7009, 1.468, 0.8572, -1.072, 0.7009, -0.9971, 0.8698, -1.146, 0.8572, -1.135, 0.5269, -1.004, 0.5227, -1.072, 0.7009, -1.004, 0.5227, -0.9296, 0.695, -1.072, 0.7009, -1.072, 0.7009, -0.9296, 0.695, -0.9971, 0.8698, -0.9296, 0.695, -0.85, 0.8453, -0.9971, 0.8698, -1.07, 0.3658, -0.9441, 0.3606, -1.004, 0.5227, -0.9441, 0.3606, -0.8736, 0.5163, -1.004, 0.5227, -1.004, 0.5227, -0.8736, 0.5163, -0.9296, 0.695, -0.8736, 0.5163, -0.8022, 0.6714, -0.9296, 0.695, -0.9296, 0.695, -0.8022, 0.6714, -0.85, 0.8453, -0.8022, 0.6714, -0.7339, 0.7988, -0.85, 0.8453, -0.6745, 0.6631, -0.6157, 0.8301, -0.7339, 0.7988, -0.6124, 0.4994, -0.5471, 0.6708, -0.6745, 0.6631, -0.5503, 0.3358, -0.4819, 0.4907, -0.6124, 0.4994, -0.6745, 0.6631, -0.5471, 0.6708, -0.6157, 0.8301, -0.5471, 0.6708, -0.471, 0.8376, -0.6157, 0.8301, -0.6124, 0.4994, -0.4819, 0.4907, -0.5471, 0.6708, -0.4819, 0.4907, -0.4065, 0.6618, -0.5471, 0.6708, -0.5471, 0.6708, -0.4065, 0.6618, -0.471, 0.8376, -0.4065, 0.6618, -0.3286, 0.812, -0.471, 0.8376, -0.5503, 0.3358, -0.4226, 0.3276, -0.4819, 0.4907, -0.4226, 0.3276, -0.3513, 0.4828, -0.4819, 0.4907, -0.4819, 0.4907, -0.3513, 0.4828, -0.4065, 0.6618, -0.3513, 0.4828, -0.2809, 0.6386, -0.4065, 0.6618, -0.4065, 0.6618, -0.2809, 0.6386, -0.3286, 0.812, -0.2809, 0.6386, -0.2153, 0.7674, -0.3286, 0.812, -0.1547, 0.6337, -0.1006, 0.8031, -0.2153, 0.7674, -0.08979, 0.4728, -0.02891, 0.6475, -0.1547, 0.6337, -0.02339, 0.3126, 0.04102, 0.4716, -0.08979, 0.4728, -0.1547, 0.6337, -0.02891, 0.6475, -0.1006, 0.8031, -0.02891, 0.6475, 0.0408, 0.8188, -0.1006, 0.8031, -0.08979, 0.4728, 0.04102, 0.4716, -0.02891, 0.6475, 0.04102, 0.4716, 0.1107, 0.6477, -0.02891, 0.6475, -0.02891, 0.6475, 0.1107, 0.6477, 0.0408, 0.8188, 0.1107, 0.6477, 0.1823, 0.8035, 0.0408, 0.8188, -0.02339, 0.3126, 0.1056, 0.3127, 0.04102, 0.4716, 0.1056, 0.3127, 0.1718, 0.4731, 0.04102, 0.4716, 0.04102, 0.4716, 0.1718, 0.4731, 0.1107, 0.6477, 0.1718, 0.4731, 0.2366, 0.6342, 0.1107, 0.6477, 0.1107, 0.6477, 0.2366, 0.6342, 0.1823, 0.8035, 0.2366, 0.6342, 0.297, 0.768, 0.1823, 0.8035, 0.7566, 0.6642, 0.8843, 0.6724, 0.816, 0.7998, 0.6944, 0.5006, 0.825, 0.5093, 0.7566, 0.6642, 0.6324, 0.3369, 0.7598, 0.3292, 0.6944, 0.5006, 0.7566, 0.6642, 0.825, 0.5093, 0.8843, 0.6724, 0.825, 0.5093, 0.9556, 0.5172, 0.8843, 0.6724, 0.6944, 0.5006, 0.7598, 0.3292, 0.825, 0.5093, 0.7598, 0.3292, 0.9003, 0.3382, 0.825, 0.5093, 0.825, 0.5093, 0.9003, 0.3382, 0.9556, 0.5172, 0.9003, 0.3382, 1.026, 0.3614, 0.9556, 0.5172, 0.6324, 0.3369, 0.6912, 0.1699, 0.7598, 0.3292, 0.6912, 0.1699, 0.8359, 0.1624, 0.7598, 0.3292, 0.7598, 0.3292, 0.8359, 0.1624, 0.9003, 0.3382, 0.8359, 0.1624, 0.9783, 0.188, 0.9003, 0.3382, 0.9003, 0.3382, 0.9783, 0.188, 1.026, 0.3614, 0.9783, 0.188, 1.092, 0.2326, 1.026, 0.3614, 1.283, 0.6874, 1.413, 0.6873, 1.348, 0.8193, 1.217, 0.5272, 1.348, 0.5284, 1.283, 0.6874, 1.152, 0.3663, 1.278, 0.3525, 1.217, 0.5272, 1.283, 0.6874, 1.348, 0.5284, 1.413, 0.6873, 1.348, 0.5284, 1.479, 0.5269, 1.413, 0.6873, 1.217, 0.5272, 1.278, 0.3525, 1.348, 0.5284, 1.278, 0.3525, 1.418, 0.3523, 1.348, 0.5284, 1.348, 0.5284, 1.418, 0.3523, 1.479, 0.5269, 1.418, 0.3523, 1.543, 0.3658, 1.479, 0.5269, 1.152, 0.3663, 1.206, 0.1969, 1.278, 0.3525, 1.206, 0.1969, 1.348, 0.1812, 1.278, 0.3525, 1.278, 0.3525, 1.348, 0.1812, 1.418, 0.3523, 1.348, 0.1812, 1.489, 0.1965, 1.418, 0.3523, 1.418, 0.3523, 1.489, 0.1965, 1.543, 0.3658, -1.125, 0.1965, -1.01, 0.232, -1.07, 0.3658, -0.8022, 0.6714, -0.6745, 0.6631, -0.7339, 0.7988, -0.8736, 0.5163, -0.743, 0.5083, -0.8022, 0.6714, -0.9441, 0.3606, -0.8184, 0.3372, -0.8736, 0.5163, -0.8022, 0.6714, -0.743, 0.5083, -0.6745, 0.6631, -0.743, 0.5083, -0.6124, 0.4994, -0.6745, 0.6631, -0.8736, 0.5163, -0.8184, 0.3372, -0.743, 0.5083, -0.8184, 0.3372, -0.6778, 0.3281, -0.743, 0.5083, -0.743, 0.5083, -0.6778, 0.3281, -0.6124, 0.4994, -0.6778, 0.3281, -0.5503, 0.3358, -0.6124, 0.4994, -0.9441, 0.3606, -0.8965, 0.1872, -0.8184, 0.3372, -0.8965, 0.1872, -0.7541, 0.1614, -0.8184, 0.3372, -0.8184, 0.3372, -0.7541, 0.1614, -0.6778, 0.3281, -0.7541, 0.1614, -0.6091, 0.1687, -0.6778, 0.3281, -0.6778, 0.3281, -0.6091, 0.1687, -0.5503, 0.3358, -0.6091, 0.1687, -0.4908, 0.2002, -0.5503, 0.3358, -0.2809, 0.6386, -0.1547, 0.6337, -0.2153, 0.7674, -0.3513, 0.4828, -0.2206, 0.4767, -0.2809, 0.6386, -0.4226, 0.3276, -0.2951, 0.3042, -0.3513, 0.4828, -0.2809, 0.6386, -0.2206, 0.4767, -0.1547, 0.6337, -0.2206, 0.4767, -0.08979, 0.4728, -0.1547, 0.6337, -0.3513, 0.4828, -0.2951, 0.3042, -0.2206, 0.4767, -0.2951, 0.3042, -0.1522, 0.2986, -0.2206, 0.4767, -0.2206, 0.4767, -0.1522, 0.2986, -0.08979, 0.4728, -0.1522, 0.2986, -0.02339, 0.3126, -0.08979, 0.4728, -0.4226, 0.3276, -0.3746, 0.1538, -0.2951, 0.3042, -0.3746, 0.1538, -0.2274, 0.1296, -0.2951, 0.3042, -0.2951, 0.3042, -0.2274, 0.1296, -0.1522, 0.2986, -0.2274, 0.1296, -0.07841, 0.1424, -0.1522, 0.2986, -0.1522, 0.2986, -0.07841, 0.1424, -0.02339, 0.3126, -0.07841, 0.1424, 0.04121, 0.1807, -0.02339, 0.3126, 0.2366, 0.6342, 0.3628, 0.6394, 0.297, 0.768, 0.1718, 0.4731, 0.3026, 0.4773, 0.2366, 0.6342, 0.1056, 0.3127, 0.2344, 0.2991, 0.1718, 0.4731, 0.2366, 0.6342, 0.3026, 0.4773, 0.3628, 0.6394, 0.3026, 0.4773, 0.4333, 0.4837, 0.3628, 0.6394, 0.1718, 0.4731, 0.2344, 0.2991, 0.3026, 0.4773, 0.2344, 0.2991, 0.3773, 0.305, 0.3026, 0.4773, 0.3026, 0.4773, 0.3773, 0.305, 0.4333, 0.4837, 0.3773, 0.305, 0.5047, 0.3286, 0.4333, 0.4837, 0.1056, 0.3127, 0.1609, 0.1428, 0.2344, 0.2991, 0.1609, 0.1428, 0.3098, 0.1302, 0.2344, 0.2991, 0.2344, 0.2991, 0.3098, 0.1302, 0.3773, 0.305, 0.3098, 0.1302, 0.4569, 0.1547, 0.3773, 0.305, 0.3773, 0.305, 0.4569, 0.1547, 0.5047, 0.3286, 0.4569, 0.1547, 0.573, 0.2012, 0.5047, 0.3286, 0.5798, 0.04219, 0.6912, 0.1699, 0.573, 0.2012, 0.5937, -0.1453, 0.7458, -0.004071, 0.5798, 0.04219, 0.6364, -0.3319, 0.8595, -0.184, 0.5937, -0.1453, 0.5798, 0.04219, 0.7458, -0.004071, 0.6912, 0.1699, 0.7458, -0.004071, 0.8359, 0.1624, 0.6912, 0.1699, 0.5937, -0.1453, 0.8595, -0.184, 0.7458, -0.004071, 0.8595, -0.184, 0.94, 0.008378, 0.7458, -0.004071, 0.7458, -0.004071, 0.94, 0.008378, 0.8359, 0.1624, 0.94, 0.008378, 0.9783, 0.188, 0.8359, 0.1624, 0.6364, -0.3319, 1.123, -0.302, 0.8595, -0.184, 1.123, -0.302, 1.103, -0.1144, 0.8595, -0.184, 0.8595, -0.184, 1.103, -0.1144, 0.94, 0.008378, 1.103, -0.1144, 1.095, 0.07344, 0.94, 0.008378, 0.94, 0.008378, 1.095, 0.07344, 0.9783, 0.188, 1.095, 0.07344, 1.092, 0.2326, 0.9783, 0.188, 1.095, 0.07344, 1.206, 0.1969, 1.092, 0.2326, 1.103, -0.1144, 1.253, 0.02034, 1.095, 0.07344, 1.123, -0.302, 1.347, -0.166, 1.103, -0.1144, 1.095, 0.07344, 1.253, 0.02034, 1.206, 0.1969, 1.253, 0.02034, 1.348, 0.1812, 1.206, 0.1969, 1.103, -0.1144, 1.347, -0.166, 1.253, 0.02034, 1.347, -0.166, 1.442, 0.02009, 1.253, 0.02034, 1.253, 0.02034, 1.442, 0.02009, 1.348, 0.1812, 1.442, 0.02009, 1.489, 0.1965, 1.348, 0.1812, 1.123, -0.302, 1.571, -0.3026, 1.347, -0.166, 1.571, -0.3026, 1.592, -0.115, 1.347, -0.166, 1.347, -0.166, 1.592, -0.115, 1.442, 0.02009, -1.022, -0.115, -1.014, 0.07281, -1.172, 0.02009, -1.172, 0.02009, -1.014, 0.07281, -1.125, 0.1965, -1.014, 0.07281, -1.01, 0.232, -1.125, 0.1965, -1.014, 0.07281, -0.8965, 0.1872, -1.01, 0.232, -1.022, -0.115, -0.8584, 0.007461, -1.014, 0.07281, -1.043, -0.3026, -0.7781, -0.1851, -1.022, -0.115, -1.014, 0.07281, -0.8584, 0.007461, -0.8965, 0.1872, -0.8584, 0.007461, -0.7541, 0.1614, -0.8965, 0.1872, -1.022, -0.115, -0.7781, -0.1851, -0.8584, 0.007461, -0.7781, -0.1851, -0.6639, -0.005167, -0.8584, 0.007461, -0.8584, 0.007461, -0.6639, -0.005167, -0.7541, 0.1614, -0.6639, -0.005167, -0.6091, 0.1687, -0.7541, 0.1614, -1.043, -0.3026, -0.554, -0.333, -0.7781, -0.1851, -0.554, -0.333, -0.5114, -0.1464, -0.7781, -0.1851, -0.7781, -0.1851, -0.5114, -0.1464, -0.6639, -0.005167, -0.5114, -0.1464, -0.4976, 0.04113, -0.6639, -0.005167, -0.6639, -0.005167, -0.4976, 0.04113, -0.6091, 0.1687, -0.4976, 0.04113, -0.4908, 0.2002, -0.6091, 0.1687, 0.4569, 0.1547, 0.5798, 0.04219, 0.573, 0.2012, 0.3098, 0.1302, 0.4172, -0.02504, 0.4569, 0.1547, 0.1609, 0.1428, 0.212, -0.03343, 0.3098, 0.1302, 0.4569, 0.1547, 0.4172, -0.02504, 0.5798, 0.04219, 0.4172, -0.02504, 0.5937, -0.1453, 0.5798, 0.04219, 0.3098, 0.1302, 0.212, -0.03343, 0.4172, -0.02504, 0.212, -0.03343, 0.3271, -0.2166, 0.4172, -0.02504, 0.4172, -0.02504, 0.3271, -0.2166, 0.5937, -0.1453, 0.3271, -0.2166, 0.6364, -0.3319, 0.5937, -0.1453, 0.1609, 0.1428, 0.04136, 0.0215, 0.212, -0.03343, 0.04136, 0.0215, 0.04167, -0.1665, 0.212, -0.03343, 0.212, -0.03343, 0.04167, -0.1665, 0.3271, -0.2166, 0.04167, -0.1665, 0.04274, -0.3545, 0.3271, -0.2166, 0.3271, -0.2166, 0.04274, -0.3545, 0.6364, -0.3319, 0.04274, -0.3545, 1.34, -0.4568, 0.6364, -0.3319, -0.4976, 0.04113, -0.3746, 0.1538, -0.4908, 0.2002, -0.5114, -0.1464, -0.3347, -0.02591, -0.4976, 0.04113, -0.554, -0.333, -0.2439, -0.2173, -0.5114, -0.1464, -0.4976, 0.04113, -0.3347, -0.02591, -0.3746, 0.1538, -0.3347, -0.02591, -0.2274, 0.1296, -0.3746, 0.1538, -0.5114, -0.1464, -0.2439, -0.2173, -0.3347, -0.02591, -0.2439, -0.2173, -0.1292, -0.03387, -0.3347, -0.02591, -0.3347, -0.02591, -0.1292, -0.03387, -0.2274, 0.1296, -0.1292, -0.03387, -0.07841, 0.1424, -0.2274, 0.1296, -0.554, -0.333, 0.04274, -0.3545, -0.2439, -0.2173, 0.04274, -0.3545, 0.04167, -0.1665, -0.2439, -0.2173, -0.2439, -0.2173, 0.04167, -0.1665, -0.1292, -0.03387, 0.04167, -0.1665, 0.04136, 0.0215, -0.1292, -0.03387, -0.1292, -0.03387, 0.04136, 0.0215, -0.07841, 0.1424, 0.04136, 0.0215, 0.04121, 0.1807, -0.07841, 0.1424])
me_icosphere.materials.append(mat_sphere2)
me_icosphere.use_remesh_preserve_volume = False
me_icosphere.use_remesh_preserve_attributes = False
me_icosphere.use_mirror_vertex_groups = False
me_icosphere.update()
me_cube_001 = bpy.data.meshes.new('Cube.001')
me_cube_001.from_pydata([(0.7273, -1.16, -1.287), (0.7273, 0.16, -1.287), (0.4069, -1.16, -0.9697), (0.4069, 0.16, -0.9697), (0.08946, -1.16, -0.6522), (0.08946, 0.16, -0.6522), (-0.231, -1.16, -0.3348), (-0.231, 0.16, -0.3348), (0.7273, -7.596, -1.287), (0.7273, -6.276, -1.287), (0.4069, -7.596, -0.9697), (0.4069, -6.276, -0.9697), (0.08946, -7.596, -0.6522), (0.08946, -6.276, -0.6522), (-0.231, -7.596, -0.3348), (-0.231, -6.276, -0.3348), (-3.403, 0.16, -0.3348), (-3.403, -1.16, -0.3348), (-3.403, -1.16, -0.01475), (-3.403, -6.276, -0.3348), (-3.403, -7.596, -0.3348), (-3.403, -6.276, -0.01475), (0.7273, -1.16, -0.999), (0.7273, -1.128, -0.9671), (1.047, -1.128, -1.287), (1.015, -1.16, -1.287), (0.4069, -1.16, -0.6815), (0.4069, -1.128, -0.6497), (0.7269, -1.128, -0.9697), (0.6951, -1.16, -0.9697), (0.08946, -1.16, -0.364), (0.08946, -1.128, -0.3322), (0.4095, -1.128, -0.6522), (0.3776, -1.16, -0.6522), (-0.2628, -1.128, -0.01475), (-0.231, -1.16, -0.04659), (0.08904, -1.128, -0.3348), (0.0572, -1.16, -0.3348), (1.015, -1.16, -1.013), (1.047, -1.128, -1.006), (1.002, -1.16, -0.999), (1.008, -1.128, -0.9671), (1.011, -1.16, -1.003), (1.036, -1.128, -0.9786), (0.6951, -1.16, -0.6953), (0.7269, -1.128, -0.6889), (0.6813, -1.16, -0.6815), (0.6876, -1.128, -0.6497), (0.691, -1.16, -0.6855), (0.7154, -1.128, -0.6612), (0.3776, -1.16, -0.3778), (0.4095, -1.128, -0.3715), (0.3639, -1.16, -0.364), (0.3702, -1.128, -0.3322), (0.3736, -1.16, -0.3681), (0.398, -1.128, -0.3437), (0.0572, -1.16, -0.06036), (0.08904, -1.128, -0.05403), (0.04343, -1.16, -0.04659), (0.04976, -1.128, -0.01475), (0.05317, -1.16, -0.05062), (0.07753, -1.128, -0.02626), (0.7273, -6.308, -0.9671), (0.7273, -6.276, -0.999), (1.015, -6.276, -1.287), (1.047, -6.308, -1.287), (0.4069, -6.308, -0.6497), (0.4069, -6.276, -0.6815), (0.6951, -6.276, -0.9697), (0.7269, -6.308, -0.9697), (0.08946, -6.308, -0.3322), (0.08946, -6.276, -0.364), (0.3776, -6.276, -0.6522), (0.4095, -6.308, -0.6522), (-0.231, -6.276, -0.04659), (-0.2628, -6.308, -0.01475), (0.0572, -6.276, -0.3348), (0.08904, -6.308, -0.3348), (1.002, -6.276, -0.999), (1.008, -6.308, -0.9671), (1.015, -6.276, -1.013), (1.047, -6.308, -1.006), (1.011, -6.276, -1.003), (1.036, -6.308, -0.9786), (0.6813, -6.276, -0.6815), (0.6876, -6.308, -0.6497), (0.6951, -6.276, -0.6953), (0.7269, -6.308, -0.6889), (0.691, -6.276, -0.6855), (0.7154, -6.308, -0.6612), (0.3639, -6.276, -0.364), (0.3702, -6.308, -0.3322), (0.3776, -6.276, -0.3778), (0.4095, -6.308, -0.3715), (0.3736, -6.276, -0.3681), (0.398, -6.308, -0.3437), (0.04343, -6.276, -0.04659), (0.04976, -6.308, -0.01475), (0.0572, -6.276, -0.06036), (0.08904, -6.308, -0.05403), (0.05317, -6.276, -0.05062), (0.07753, -6.308, -0.02626), (0.7273, 0.1305, -0.9671), (0.7273, 0.16, -0.9966), (1.018, 0.16, -1.287), (1.047, 0.1305, -1.287), (0.4069, 0.1305, -0.6497), (0.4069, 0.16, -0.6792), (0.6974, 0.16, -0.9697), (0.7269, 0.1305, -0.9697), (0.08946, 0.1305, -0.3322), (0.08946, 0.16, -0.3617), (0.38, 0.16, -0.6522), (0.4095, 0.1305, -0.6522), (-0.231, 0.16, -0.04424), (-0.2317, 0.1305, -0.01475), (0.05954, 0.16, -0.3348), (0.08904, 0.1305, -0.3348), (1.002, 0.16, -0.9966), (1.008, 0.1305, -0.9671), (1.047, 0.1305, -1.006), (1.018, 0.16, -1.012), (1.036, 0.1305, -0.9786), (1.013, 0.16, -1.001), (0.6818, 0.16, -0.6792), (0.6876, 0.1305, -0.6497), (0.7269, 0.1305, -0.6889), (0.6974, 0.16, -0.6948), (0.7154, 0.1305, -0.6612), (0.6928, 0.16, -0.6837), (0.3643, 0.16, -0.3617), (0.3702, 0.1305, -0.3322), (0.4095, 0.1305, -0.3715), (0.38, 0.16, -0.3773), (0.398, 0.1305, -0.3437), (0.3754, 0.16, -0.3663), (0.04389, 0.16, -0.04424), (0.04976, 0.1305, -0.01475), (0.08904, 0.1305, -0.05403), (0.05954, 0.16, -0.05989), (0.07753, 0.1305, -0.02626), (0.05496, 0.16, -0.04883), (0.7273, -7.596, -0.9966), (0.7273, -7.566, -0.9671), (1.047, -7.566, -1.287), (1.018, -7.596, -1.287), (0.4069, -7.596, -0.6792), (0.4069, -7.566, -0.6497), (0.7269, -7.566, -0.9697), (0.6974, -7.596, -0.9697), (0.08946, -7.596, -0.3617), (0.08946, -7.566, -0.3322), (0.4095, -7.566, -0.6522), (0.38, -7.596, -0.6522), (-0.2317, -7.566, -0.01475), (-0.231, -7.596, -0.04424), (0.08904, -7.566, -0.3348), (0.05954, -7.596, -0.3348), (1.018, -7.596, -1.012), (1.047, -7.566, -1.006), (1.008, -7.566, -0.9671), (1.002, -7.596, -0.9966), (1.013, -7.596, -1.001), (1.036, -7.566, -0.9786), (0.6974, -7.596, -0.6948), (0.7269, -7.566, -0.6889), (0.6876, -7.566, -0.6497), (0.6818, -7.596, -0.6792), (0.6928, -7.596, -0.6837), (0.7154, -7.566, -0.6612), (0.38, -7.596, -0.3773), (0.4095, -7.566, -0.3715), (0.3702, -7.566, -0.3322), (0.3643, -7.596, -0.3617), (0.3754, -7.596, -0.3663), (0.398, -7.566, -0.3437), (0.05954, -7.596, -0.05989), (0.08904, -7.566, -0.05403), (0.04976, -7.566, -0.01475), (0.04389, -7.596, -0.04424), (0.05496, -7.596, -0.04883), (0.07753, -7.566, -0.02626), (-3.403, 0.1305, -0.01475), (-3.403, 0.16, -0.04424), (-3.403, -7.596, -0.04424), (-3.403, -7.566, -0.01475)], [], [(0, 22, 23, 102, 103, 1), (5, 111, 130, 135, 133, 112), (1, 104, 105, 24, 25, 0), (119, 102, 23, 41), (29, 44, 48, 46, 26, 2), (105, 120, 39, 24), (2, 26, 27, 106, 107, 3), (114, 7, 16, 183), (3, 108, 109, 28, 29, 2), (125, 106, 27, 47), (33, 50, 54, 52, 30, 4), (109, 126, 45, 28), (4, 30, 31, 110, 111, 5), (18, 21, 75, 34), (5, 112, 113, 32, 33, 4), (131, 110, 31, 53), (35, 74, 15, 6), (113, 132, 51, 32), (7, 6, 17, 16), (137, 115, 34, 59), (34, 115, 182, 18), (125, 47, 49, 128), (117, 138, 57, 36), (131, 53, 55, 134), (122, 43, 39, 120), (137, 59, 61, 140), (128, 49, 45, 126), (8, 142, 143, 62, 63, 9), (134, 55, 51, 132), (9, 64, 65, 144, 145, 8), (140, 61, 57, 138), (3, 107, 124, 129, 127, 108), (9, 63, 78, 82, 80, 64), (69, 87, 165, 148), (79, 62, 143, 160), (65, 81, 159, 144), (149, 164, 168, 167, 146, 10), (11, 68, 69, 148, 149, 10), (11, 67, 84, 88, 86, 68), (73, 93, 171, 152), (85, 66, 147, 166), (10, 146, 147, 66, 67, 11), (153, 170, 174, 173, 150, 12), (13, 72, 73, 152, 153, 12), (13, 71, 90, 94, 92, 72), (15, 74, 96, 100, 98, 76), (91, 70, 151, 172), (12, 150, 151, 70, 71, 13), (14, 155, 184, 20), (157, 176, 180, 179, 155, 14), (7, 116, 117, 36, 37, 6), (97, 75, 154, 178), (77, 99, 177, 156), (83, 163, 159, 81), (89, 169, 165, 87), (79, 160, 163, 83), (95, 175, 171, 93), (85, 166, 169, 89), (101, 181, 177, 99), (91, 172, 175, 95), (17, 18, 182, 183, 16), (97, 178, 181, 101), (145, 158, 162, 161, 142, 8), (20, 184, 185, 21, 19), (17, 19, 21, 18), (154, 75, 21, 185), (7, 114, 136, 141, 139, 116), (6, 15, 19, 17), (15, 76, 77, 156, 157, 14), (15, 14, 20, 19), (119, 41, 43, 122), (37, 56, 60, 58, 35, 6), (40, 42, 43, 41), (42, 38, 39, 43), (46, 48, 49, 47), (48, 44, 45, 49), (52, 54, 55, 53), (54, 50, 51, 55), (58, 60, 61, 59), (60, 56, 57, 61), (22, 40, 41, 23), (38, 25, 24, 39), (26, 46, 47, 27), (44, 29, 28, 45), (30, 52, 53, 31), (50, 33, 32, 51), (35, 58, 59, 34), (56, 37, 36, 57), (82, 78, 79, 83), (80, 82, 83, 81), (88, 84, 85, 89), (86, 88, 89, 87), (94, 90, 91, 95), (92, 94, 95, 93), (100, 96, 97, 101), (98, 100, 101, 99), (78, 63, 62, 79), (64, 80, 81, 65), (84, 67, 66, 85), (68, 86, 87, 69), (90, 71, 70, 91), (72, 92, 93, 73), (96, 74, 75, 97), (76, 98, 99, 77), (74, 35, 34, 75), (25, 38, 42, 40, 22, 0), (123, 118, 119, 122), (121, 123, 122, 120), (129, 124, 125, 128), (127, 129, 128, 126), (135, 130, 131, 134), (133, 135, 134, 132), (141, 136, 137, 140), (139, 141, 140, 138), (118, 103, 102, 119), (104, 121, 120, 105), (124, 107, 106, 125), (108, 127, 126, 109), (130, 111, 110, 131), (112, 133, 132, 113), (136, 114, 115, 137), (116, 139, 138, 117), (161, 162, 163, 160), (162, 158, 159, 163), (167, 168, 169, 166), (168, 164, 165, 169), (173, 174, 175, 172), (174, 170, 171, 175), (179, 180, 181, 178), (180, 176, 177, 181), (142, 161, 160, 143), (158, 145, 144, 159), (146, 167, 166, 147), (164, 149, 148, 165), (150, 173, 172, 151), (170, 153, 152, 171), (155, 179, 178, 154), (176, 157, 156, 177), (114, 183, 182, 115), (154, 185, 184, 155), (1, 103, 118, 123, 121, 104)])
_uv = me_cube_001.uv_layers.new(name='UVMap')
_uv.uv.foreach_set('vector', [1.162, 0.4108, 1.112, 0.4108, 1.106, 0.4053, 1.106, 0.1884, 1.112, 0.1834, 1.162, 0.1834, 0.06391, 1.12, 0.06391, 1.07, 0.1119, 1.07, 0.1139, 1.071, 0.1147, 1.073, 0.1147, 1.12, 1.218, -0.04407, 1.167, -0.04407, 1.162, -0.04915, 1.162, -0.266, 1.168, -0.2715, 1.218, -0.2715, 1.264, 0.8445, 1.216, 0.8445, 1.216, 0.6276, 1.264, 0.6276, 0.01357, 1.12, 0.01357, 1.073, 0.01428, 1.071, 0.01598, 1.07, 0.06391, 1.07, 0.06391, 1.12, 1.271, -0.05464, 1.223, -0.05464, 1.223, -0.2715, 1.271, -0.2715, 1.05, 1.076, 1.0, 1.076, 0.9945, 1.07, 0.9945, 0.8534, 0.9996, 0.8483, 1.05, 0.8483, 1.056, -0.2164, 1.106, -0.2164, 1.106, 0.3301, 1.056, 0.3301, 1.106, -0.2715, 1.157, -0.2715, 1.162, -0.2664, 1.162, -0.04955, 1.157, -0.04407, 1.106, -0.04407, 1.264, 1.072, 1.216, 1.072, 1.216, 0.8551, 1.264, 0.8551, -0.05345, 1.065, -0.05345, 1.112, -0.05416, 1.114, -0.05586, 1.114, -0.1038, 1.114, -0.1038, 1.065, 1.218, 0.1622, 1.266, 0.1622, 1.266, 0.3791, 1.218, 0.3791, 1.162, 0.6382, 1.112, 0.6382, 1.106, 0.6327, 1.106, 0.4159, 1.112, 0.4108, 1.162, 0.4108, 0.9386, -0.04915, 0.9386, 0.8323, 0.3975, 0.8378, 0.3975, -0.05464, 1.162, 1.093, 1.112, 1.093, 1.106, 1.088, 1.106, 0.8711, 1.112, 0.8656, 1.162, 0.8656, 1.264, 0.6276, 1.216, 0.6276, 1.216, 0.4108, 1.264, 0.4108, 1.044, -0.266, 1.044, 0.6154, 0.9945, 0.6154, 0.9945, -0.266, 1.271, 0.1622, 1.223, 0.1622, 1.223, -0.05464, 1.271, -0.05464, 0.2826, -0.2715, 0.2826, -0.04407, -0.2715, -0.04407, -0.2715, -0.2715, 0.3436, -0.2715, 0.3921, -0.2715, 0.3975, -0.05464, 0.3436, -0.05464, 0.3975, -0.05464, 0.3921, -0.2715, 0.9386, -0.2715, 0.9386, -0.04915, 1.264, 1.072, 1.264, 0.8551, 1.269, 0.8551, 1.269, 1.072, 0.5519, 1.271, 0.5037, 1.271, 0.5037, 1.055, 0.5519, 1.055, 1.264, 0.6276, 1.264, 0.4108, 1.269, 0.4108, 1.269, 0.6276, 1.218, -0.05464, 1.218, -0.2715, 1.223, -0.2715, 1.223, -0.05464, 0.3436, -0.2715, 0.3436, -0.05464, 0.3385, -0.05464, 0.3385, -0.2715, 1.271, 0.1622, 1.271, 0.3791, 1.266, 0.3791, 1.266, 0.1622, 1.05, 0.8483, 0.9996, 0.8483, 0.9945, 0.8433, 0.9945, 0.6264, 1.0, 0.6209, 1.05, 0.6209, 1.218, 0.1622, 1.218, -0.05464, 1.223, -0.05464, 1.223, 0.1622, 1.162, 0.1834, 1.112, 0.1834, 1.106, 0.1779, 1.106, -0.03899, 1.112, -0.04407, 1.162, -0.04407, 0.4985, 1.271, 0.4985, 1.055, 0.5037, 1.055, 0.5037, 1.271, 0.1757, 1.065, 0.1757, 1.115, 0.1277, 1.115, 0.1258, 1.114, 0.125, 1.112, 0.125, 1.065, -0.1038, 1.065, -0.1038, 1.114, -0.1517, 1.114, -0.1534, 1.114, -0.1541, 1.112, -0.1541, 1.065, 0.3919, 1.271, 0.3436, 1.271, 0.3436, 1.055, 0.3919, 1.055, 1.211, 1.072, 1.162, 1.072, 1.162, 0.8551, 1.211, 0.8551, 0.6052, 1.271, 0.557, 1.271, 0.557, 1.055, 0.6052, 1.055, 0.2265, 1.065, 0.2265, 1.112, 0.2257, 1.114, 0.2237, 1.115, 0.1757, 1.115, 0.1757, 1.065, 1.106, 1.159, 1.056, 1.159, 1.05, 1.154, 1.05, 0.9368, 1.056, 0.9318, 1.106, 0.9318, -0.2156, 1.12, -0.2659, 1.12, -0.2659, 1.073, -0.2652, 1.071, -0.2635, 1.07, -0.2156, 1.07, 0.4452, 1.271, 0.397, 1.271, 0.397, 1.055, 0.4452, 1.055, 1.211, 0.6276, 1.162, 0.6276, 1.162, 0.4108, 1.211, 0.4108, 1.162, 0.8656, 1.112, 0.8656, 1.106, 0.8606, 1.106, 0.6437, 1.112, 0.6382, 1.162, 0.6382, 0.7678, 1.055, 0.7678, 1.102, 0.767, 1.104, 0.765, 1.105, 0.717, 1.105, 0.717, 1.055, 1.218, 0.1834, 1.168, 0.1834, 1.162, 0.1779, 1.162, -0.03899, 1.167, -0.04407, 1.218, -0.04407, 0.8288, 1.11, 0.7785, 1.11, 0.7785, 1.062, 0.7792, 1.061, 0.7809, 1.06, 0.8288, 1.06, 0.6611, 1.11, 0.6108, 1.11, 0.6108, 1.062, 0.6115, 1.061, 0.6132, 1.06, 0.6611, 1.06, 1.167, 0.6382, 1.216, 0.6382, 1.216, 0.8551, 1.167, 0.8551, 1.218, 0.4108, 1.167, 0.4108, 1.162, 0.4057, 1.162, 0.1888, 1.168, 0.1834, 1.218, 0.1834, 1.05, 0.3853, 1.101, 0.3853, 1.101, 0.9318, 1.05, 0.9318, 1.05, 0.3352, 1.098, 0.3352, 1.1, 0.336, 1.101, 0.3379, 1.101, 0.3853, 1.05, 0.3853, 0.2826, -0.2715, 0.3334, -0.2715, 0.3385, -0.2664, 0.3385, -0.04955, 0.3329, -0.04407, 0.2826, -0.04407, 0.3436, 0.8378, 0.3975, 0.8378, 0.3921, 1.055, 0.3436, 1.055, 0.4985, 1.271, 0.4503, 1.271, 0.4503, 1.055, 0.4985, 1.055, 0.5519, 1.271, 0.5519, 1.055, 0.557, 1.055, 0.557, 1.271, 0.3385, 1.271, 0.3385, 1.055, 0.3436, 1.055, 0.3436, 1.271, 1.211, 1.072, 1.211, 0.8551, 1.216, 0.8551, 1.216, 1.072, 0.3919, 1.271, 0.3919, 1.055, 0.397, 1.055, 0.397, 1.271, 1.211, 0.6276, 1.211, 0.4108, 1.216, 0.4108, 1.216, 0.6276, 0.4452, 1.271, 0.4452, 1.055, 0.4503, 1.055, 0.4503, 1.271, 1.167, 0.6382, 1.167, 0.8551, 1.162, 0.8551, 1.162, 0.6382, 0.9945, -0.04407, 0.9386, -0.04407, 0.9386, -0.2664, 0.9437, -0.2715, 0.9945, -0.2715, 0.3436, 0.8378, 0.3436, 1.055, 0.3385, 1.055, 0.3385, 0.8378, -0.1648, 1.065, -0.1648, 1.112, -0.1656, 1.114, -0.1676, 1.115, -0.2156, 1.115, -0.2156, 1.065, 0.9945, 1.065, 0.9437, 1.065, 0.9386, 1.06, 0.9386, 0.8374, 0.9945, 0.8374, 0.9945, -0.04407, 0.9945, 0.8374, 0.9386, 0.8374, 0.9386, -0.04407, 0.3921, 1.055, 0.3975, 0.8378, 0.9386, 0.8323, 0.9386, 1.055, 1.106, -0.2164, 1.056, -0.2164, 1.056, -0.2637, 1.056, -0.2656, 1.058, -0.2664, 1.106, -0.2664, 0.2826, -0.04407, 0.2826, 0.8374, -0.2715, 0.8374, -0.2715, -0.04407, 0.2826, 0.8374, 0.3329, 0.8374, 0.3385, 0.8429, 0.3385, 1.06, 0.3334, 1.065, 0.2826, 1.065, 0.2826, 0.8374, 0.2826, 1.065, -0.2715, 1.065, -0.2715, 0.8374, 1.264, 0.8445, 1.264, 0.6276, 1.269, 0.6276, 1.269, 0.8445, 0.717, 1.11, 0.6691, 1.11, 0.6674, 1.109, 0.6667, 1.107, 0.6667, 1.06, 0.717, 1.06, 0.8368, 1.06, 0.8351, 1.061, 0.8308, 1.057, 0.8357, 1.055, 0.8351, 1.061, 0.8344, 1.062, 0.8288, 1.061, 0.8308, 1.057, 0.01598, 1.07, 0.01428, 1.071, 0.01002, 1.067, 0.01487, 1.065, 0.01428, 1.071, 0.01357, 1.073, 0.00801, 1.072, 0.01002, 1.067, -0.05586, 1.114, -0.05416, 1.114, -0.0499, 1.118, -0.05475, 1.12, -0.05416, 1.114, -0.05345, 1.112, -0.04789, 1.113, -0.0499, 1.118, 0.6667, 1.107, 0.6674, 1.109, 0.6631, 1.113, 0.6611, 1.108, 0.6674, 1.109, 0.6691, 1.11, 0.668, 1.115, 0.6631, 1.113, 0.8847, 1.06, 0.8368, 1.06, 0.8357, 1.055, 0.8847, 1.055, 0.8344, 1.062, 0.8344, 1.11, 0.8288, 1.11, 0.8288, 1.061, 0.06391, 1.07, 0.01598, 1.07, 0.01487, 1.065, 0.06391, 1.065, 0.01357, 1.073, 0.01357, 1.12, 0.00801, 1.12, 0.00801, 1.072, -0.1038, 1.114, -0.05586, 1.114, -0.05475, 1.12, -0.1038, 1.12, -0.05345, 1.112, -0.05345, 1.065, -0.04789, 1.065, -0.04789, 1.113, 0.6667, 1.06, 0.6667, 1.107, 0.6611, 1.108, 0.6611, 1.055, 0.6691, 1.11, 0.717, 1.11, 0.717, 1.115, 0.668, 1.115, -0.1534, 1.114, -0.1517, 1.114, -0.1528, 1.12, -0.1577, 1.118, -0.1541, 1.112, -0.1534, 1.114, -0.1577, 1.118, -0.1597, 1.113, -0.2652, 1.071, -0.2659, 1.073, -0.2715, 1.072, -0.2695, 1.067, -0.2635, 1.07, -0.2652, 1.071, -0.2695, 1.067, -0.2646, 1.065, 0.7792, 1.061, 0.7785, 1.062, 0.7729, 1.061, 0.7749, 1.057, 0.7809, 1.06, 0.7792, 1.061, 0.7749, 1.057, 0.7798, 1.055, 0.6115, 1.061, 0.6108, 1.062, 0.6052, 1.061, 0.6072, 1.057, 0.6132, 1.06, 0.6115, 1.061, 0.6072, 1.057, 0.6121, 1.055, -0.1517, 1.114, -0.1038, 1.114, -0.1038, 1.12, -0.1528, 1.12, -0.1541, 1.065, -0.1541, 1.112, -0.1597, 1.113, -0.1597, 1.065, -0.2659, 1.073, -0.2659, 1.12, -0.2715, 1.12, -0.2715, 1.072, -0.2156, 1.07, -0.2635, 1.07, -0.2646, 1.065, -0.2156, 1.065, 0.7785, 1.062, 0.7785, 1.11, 0.7729, 1.11, 0.7729, 1.061, 0.8288, 1.06, 0.7809, 1.06, 0.7798, 1.055, 0.8288, 1.055, 0.6108, 1.062, 0.6108, 1.11, 0.6052, 1.115, 0.6052, 1.061, 0.6611, 1.06, 0.6132, 1.06, 0.6121, 1.055, 0.6611, 1.055, 1.044, 0.6154, 1.044, -0.266, 1.05, -0.2715, 1.05, 0.6209, 0.8344, 1.11, 0.8344, 1.062, 0.8351, 1.061, 0.8368, 1.06, 0.8847, 1.06, 0.8847, 1.11, 0.002058, 1.071, 0.0001246, 1.07, 0.001149, 1.065, 0.006001, 1.067, 0.002858, 1.073, 0.002058, 1.071, 0.006001, 1.067, 0.00801, 1.072, 0.1258, 1.114, 0.1277, 1.115, 0.1267, 1.12, 0.1218, 1.118, 0.125, 1.112, 0.1258, 1.114, 0.1218, 1.118, 0.1198, 1.113, 0.1139, 1.071, 0.1119, 1.07, 0.113, 1.065, 0.1178, 1.067, 0.1147, 1.073, 0.1139, 1.071, 0.1178, 1.067, 0.1198, 1.072, 1.056, -0.2656, 1.056, -0.2637, 1.05, -0.2647, 1.052, -0.2695, 1.058, -0.2664, 1.056, -0.2656, 1.052, -0.2695, 1.057, -0.2715, 0.0001246, 1.07, -0.04789, 1.07, -0.04789, 1.065, 0.001149, 1.065, 0.002858, 1.12, 0.002858, 1.073, 0.00801, 1.072, 0.00801, 1.12, 0.1277, 1.115, 0.1757, 1.115, 0.1757, 1.12, 0.1267, 1.12, 0.125, 1.065, 0.125, 1.112, 0.1198, 1.113, 0.1198, 1.065, 0.1119, 1.07, 0.06391, 1.07, 0.06391, 1.065, 0.113, 1.065, 0.1147, 1.12, 0.1147, 1.073, 0.1198, 1.072, 0.1198, 1.12, 1.056, -0.2637, 1.056, -0.2164, 1.05, -0.2162, 1.05, -0.2647, 1.106, -0.2664, 1.058, -0.2664, 1.057, -0.2715, 1.106, -0.2715, -0.1676, 1.115, -0.1656, 1.114, -0.1617, 1.118, -0.1666, 1.12, -0.1656, 1.114, -0.1648, 1.112, -0.1597, 1.113, -0.1617, 1.118, 0.2237, 1.115, 0.2257, 1.114, 0.2296, 1.118, 0.2248, 1.12, 0.2257, 1.114, 0.2265, 1.112, 0.2316, 1.113, 0.2296, 1.118, 0.765, 1.105, 0.767, 1.104, 0.7709, 1.108, 0.7661, 1.11, 0.767, 1.104, 0.7678, 1.102, 0.7729, 1.103, 0.7709, 1.108, 1.101, 0.3379, 1.1, 0.336, 1.104, 0.3321, 1.106, 0.3369, 1.1, 0.336, 1.098, 0.3352, 1.099, 0.3301, 1.104, 0.3321, -0.2156, 1.115, -0.1676, 1.115, -0.1666, 1.12, -0.2156, 1.12, -0.1648, 1.112, -0.1648, 1.065, -0.1597, 1.065, -0.1597, 1.113, 0.1757, 1.115, 0.2237, 1.115, 0.2248, 1.12, 0.1757, 1.12, 0.2265, 1.112, 0.2265, 1.065, 0.2316, 1.065, 0.2316, 1.113, 0.717, 1.105, 0.765, 1.105, 0.7661, 1.11, 0.717, 1.11, 0.7678, 1.102, 0.7678, 1.055, 0.7729, 1.055, 0.7729, 1.103, 1.101, 0.3853, 1.101, 0.3379, 1.106, 0.3369, 1.106, 0.3854, 1.098, 0.3352, 1.05, 0.3352, 1.05, 0.3301, 1.099, 0.3301, 1.056, -0.2164, 1.056, 0.3301, 1.05, 0.3301, 1.05, -0.2162, 1.106, 0.3854, 1.106, 0.9318, 1.101, 0.9318, 1.101, 0.3853, -0.04789, 1.12, -0.04789, 1.07, 0.0001246, 1.07, 0.002058, 1.071, 0.002858, 1.073, 0.002858, 1.12])
me_cube_001.materials.append(mat_stairway)
me_cube_001.use_remesh_preserve_volume = False
me_cube_001.use_remesh_preserve_attributes = False
me_cube_001.use_mirror_vertex_groups = False
me_cube_001.update()
me_plane = bpy.data.meshes.new('Plane')
me_plane.from_pydata([(0.9632, 0.9601, 0.0), (-0.9601, 0.9601, 0.0), (0.9632, -0.9571, 0.0), (-0.9601, -0.9571, 0.0), (-1.0, -0.9571, 0.655), (-1.0, -1.0, 0.655), (0.9632, -1.0, 0.655), (1.0, -1.0, 0.655), (1.0, 0.9601, 0.655), (1.0, 1.0, 0.655), (-0.9601, 1.0, 0.655), (-1.0, 1.0, 0.655), (-0.9601, -1.0, 0.655), (0.9632, 1.0, 0.655), (0.9632, 0.9601, 0.655), (-0.9601, 0.9601, 0.655), (-1.0, 0.9601, 0.655), (1.0, -0.9571, 0.655), (0.9632, -0.9571, 0.655), (-0.9601, -0.9571, 0.655)], [], [(0, 2, 18, 14), (3, 2, 0, 1), (14, 8, 9, 13), (15, 14, 13, 10), (16, 15, 10, 11), (4, 19, 15, 16), (18, 17, 8, 14), (6, 7, 17, 18), (12, 6, 18, 19), (5, 12, 19, 4), (3, 1, 15, 19), (2, 3, 19, 18), (1, 0, 14, 15)])
me_plane.polygons.foreach_set('material_index', [0, 1, 0, 0, 0, 0, 0, 0, 0, 0, 0, 0, 0])
_uv = me_plane.uv_layers.new(name='UVMap')
_uv.uv.foreach_set('vector', [1.653, -0.4338, 1.653, 1.428, 1.077, 1.428, 1.077, -0.4338, -0.6983, 1.698, -0.6983, -0.6983, 1.698, -0.6983, 1.698, 1.698, 0.0, 0.0, 1.0, 0.0, 1.0, 1.0, 0.0, 1.0, 0.0, 0.0, 1.0, 0.0, 1.0, 1.0, 0.0, 1.0, 0.0, 0.0, 1.0, 0.0, 1.0, 1.0, 0.0, 1.0, 0.0, 0.0, 1.0, 0.0, 1.0, 1.0, 0.0, 1.0, 0.0, 0.0, 1.0, 0.0, 1.0, 1.0, 0.0, 1.0, 0.0, 0.0, 1.0, 0.0, 1.0, 1.0, 0.0, 1.0, 0.0, 0.0, 1.0, 0.0, 1.0, 1.0, 0.0, 1.0, 0.0, 0.0, 1.0, 0.0, 1.0, 1.0, 0.0, 1.0, 1.058, -0.4338, 1.058, 1.428, 0.4814, 1.428, 0.4814, -0.4338, 0.5195, -0.3674, 0.5195, 1.5, -0.05709, 1.5, -0.05709, -0.3674, -0.5868, 1.5, -0.5868, -0.3674, -0.01022, -0.3674, -0.01022, 1.5])
me_plane.materials.append(mat_walls)
me_plane.materials.append(mat_floor)
me_plane.use_remesh_preserve_volume = False
me_plane.use_remesh_preserve_attributes = False
me_plane.use_mirror_vertex_groups = False
me_plane.update()

# ---- objects
ob_cube_001 = bpy.data.objects.new('Cube.001', me_cube)
ob_icosphere_001 = bpy.data.objects.new('Icosphere.001', me_icosphere_001)
ob_icosphere = bpy.data.objects.new('Icosphere', me_icosphere)
ob_cube = bpy.data.objects.new('Cube', me_cube_001)
ob_plane = bpy.data.objects.new('Plane', me_plane)
ob_lamp = bpy.data.objects.new('Lamp', light_lamp)
ob_camera = bpy.data.objects.new('Camera', cam_camera)

# ---- transforms, parenting, visibility, modifiers, constraints
ob_cube_001.location = (2.325, 2.14, -0.4825)
ob_cube_001.scale = (0.3436, 0.3436, 0.3436)
ob_cube_001.lineart.crease_threshold = 0.0
ob_icosphere_001.location = (-4.732, 4.196, 0.4242)
ob_icosphere_001.scale = (1.675, 1.675, 1.675)
ob_icosphere_001.lineart.crease_threshold = 0.0
ob_icosphere.location = (-3.343, 0.09074, 0.0276)
ob_icosphere.rotation_euler = (0.5882, -0.0, -1.011)
ob_icosphere.lineart.crease_threshold = 0.0
ob_cube.location = (-4.12, -1.432, 0.8393)
ob_cube.scale = (0.6363, 0.6363, 0.6363)
ob_cube.lineart.crease_threshold = 0.0
ob_plane.location = (0.0, 0.0, 0.02289)
ob_plane.scale = (6.6, 6.6, 6.6)
ob_plane.lineart.crease_threshold = 0.0
ob_lamp.location = (4.076, 1.005, 5.904)
ob_lamp.rotation_euler = (0.6503, 0.05522, 1.866)
ob_lamp.lock_rotations_4d = False
ob_lamp.empty_display_type = 'ARROWS'
ob_lamp.color = (0.0, 0.0, 0.0, 0.0)
ob_lamp.lineart.crease_threshold = 0.0
ob_camera.location = (7.481, -6.508, 5.344)
ob_camera.rotation_euler = (1.109, 0.0, 0.8149)
ob_camera.lock_rotations_4d = False
ob_camera.empty_display_type = 'ARROWS'
ob_camera.color = (0.0, 0.0, 0.0, 0.0)
ob_camera.display_type = 'WIRE'
ob_camera.lineart.crease_threshold = 0.0

# ---- collection membership
col_collection_1.objects.link(ob_cube_001)
col_collection_1.objects.link(ob_icosphere_001)
col_collection_1.objects.link(ob_icosphere)
col_collection_1.objects.link(ob_cube)
col_collection_1.objects.link(ob_plane)
col_collection_1.objects.link(ob_lamp)
col_collection_1.objects.link(ob_camera)

# ---- scene / render settings (as saved in the file)
scene.camera = ob_camera
scene.frame_start = 1; scene.frame_end = 250; scene.frame_set(1)
scene.render.engine = 'BLENDER_EEVEE_NEXT'
scene.render.resolution_percentage = 50
scene.render.dither_intensity = 0.0
scene.cycles.use_denoising = False
scene.cycles.samples = 128
scene.cycles.sampling_pattern = 'TABULATED_SOBOL'
scene.cycles.use_adaptive_sampling = False
scene.cycles.use_light_tree = False
scene.cycles.blur_glossy = 0.0
scene.cycles.sample_clamp_indirect = 0.0
scene.view_settings.view_transform = 'Standard'
bpy.context.view_layer.update()
